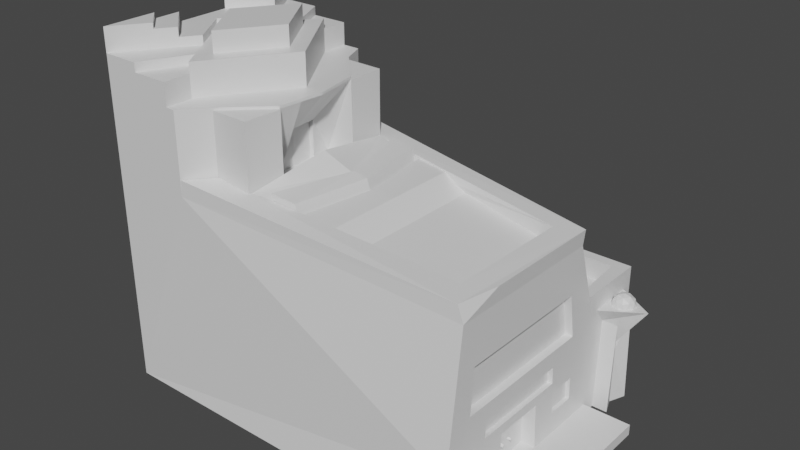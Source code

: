 # Source: building_factory_2.blend  (saved by Blender 2.81.16; exported with 4.5.12 LTS)
import bpy
from mathutils import Matrix  # noqa: F401  (used for matrix-valued properties, if any)

bpy.ops.wm.read_factory_settings(use_empty=True)
scene = bpy.context.scene
scene.name = 'Scene'

# ---- collections
col_collection = bpy.data.collections.new('Collection'); scene.collection.children.link(col_collection)

# ---- materials (node trees are filled in below, after node groups)
mat_material = bpy.data.materials.new('Material')
mat_material.alpha_threshold = 0.0
mat_material.use_transparent_shadow = False
mat_material.line_color = (0.0, 0.0, 0.0, 1.0)
mat_material_001 = bpy.data.materials.new('Material.001')
mat_material_001.alpha_threshold = 0.0
mat_material_001.use_transparent_shadow = False
mat_material_001.line_color = (0.0, 0.0, 0.0, 1.0)

# ---- material node trees
mat_material.use_nodes = True; mat_material.node_tree.nodes.clear()
_N = mat_material.node_tree.nodes; _L = mat_material.node_tree.links
n0 = _N.new('ShaderNodeOutputMaterial'); n0.name = 'Material Output'; n0.location = (300, 300)
n1 = _N.new('ShaderNodeBsdfPrincipled'); n1.name = 'Principled BSDF'; n1.location = (10, 300)
n1.distribution = 'GGX'
n1.subsurface_method = 'BURLEY'
n1.inputs[2].default_value = 0.4
n1.inputs[3].default_value = 1.45
n1.inputs[27].default_value = (0.0, 0.0, 0.0, 1.0)
n1.inputs[28].default_value = 1.0
_L.new(n1.outputs[0], n0.inputs[0])
n0.is_active_output = True
mat_material_001.use_nodes = True; mat_material_001.node_tree.nodes.clear()
_N = mat_material_001.node_tree.nodes; _L = mat_material_001.node_tree.links
n0 = _N.new('ShaderNodeOutputMaterial'); n0.name = 'Material Output'; n0.location = (300, 300)
n1 = _N.new('ShaderNodeBsdfPrincipled'); n1.name = 'Principled BSDF'; n1.location = (10, 300)
n1.distribution = 'GGX'
n1.subsurface_method = 'BURLEY'
n1.inputs[2].default_value = 0.4
n1.inputs[3].default_value = 1.45
n1.inputs[27].default_value = (0.0, 0.0, 0.0, 1.0)
n1.inputs[28].default_value = 1.0
_L.new(n1.outputs[0], n0.inputs[0])
n0.is_active_output = True

# ---- world
world_world = bpy.data.worlds.new('World'); scene.world = world_world
world_world.use_nodes = True; world_world.node_tree.nodes.clear()
_N = world_world.node_tree.nodes; _L = world_world.node_tree.links
n0 = _N.new('ShaderNodeOutputWorld'); n0.name = 'World Output'; n0.location = (300, 300)
n1 = _N.new('ShaderNodeBackground'); n1.name = 'Background'; n1.location = (10, 300)
n1.inputs[0].default_value = (0.05088, 0.05088, 0.05088, 1.0)
_L.new(n1.outputs[0], n0.inputs[0])
n0.is_active_output = True
world_world.color = (0.05088, 0.05088, 0.05088)
world_world.use_sun_shadow = False
world_world.sun_shadow_jitter_overblur = 0.0

# ---- meshes
me_cube = bpy.data.meshes.new('Cube')
me_cube.from_pydata([(1.0, 0.756, 0.7357), (1.0, 1.0, -1.0), (1.0, -0.7763, 0.756), (1.0, -1.0, -1.0), (-1.0, 1.0, 1.0), (-1.0, 1.0, -1.0), (-1.0, -1.0, 1.0), (-1.0, -1.0, -1.0), (-0.4957, 1.0, 1.0), (-0.5472, -1.0, 1.0), (-0.4354, -0.7753, 1.0), (-0.3879, -0.4241, 1.0), (-0.3727, 0.003408, 1.0), (-0.4057, 0.4211, 1.0), (-0.4403, 0.7748, 1.0), (-0.5472, -1.0, 1.706), (-1.0, -1.0, 1.706), (-1.0, 1.0, 1.706), (-0.4957, 1.0, 1.706), (-0.4354, -0.7753, 1.706), (-0.2186, -0.4241, 1.706), (-0.1915, 0.003408, 1.706), (-0.2363, 0.4211, 1.706), (-0.4403, 0.7748, 1.706), (1.0, 1.0, 0.0), (-1.0, 1.0, 0.0), (1.0, 1.61, -1.0), (-1.0, 1.61, -1.0), (1.0, 1.61, 0.0), (-1.0, 1.61, 0.0), (1.0, 0.0, -1.0), (1.0, -0.01017, 0.7458), (1.0, 0.5, -1.0), (1.0, -0.5, -1.0), (1.0, 0.3729, 0.7407), (1.0, -0.3932, 0.7509), (1.0, 0.4928, -0.901), (1.0, -0.0005674, -0.9026), (1.0, -0.4942, -0.9042), (1.0, 1.0, -0.8997), (1.0, -0.9881, -0.9067), (1.265, 1.0, -0.8997), (1.265, 1.0, -1.0), (1.265, -0.9881, -0.9067), (1.265, -1.0, -1.0), (1.265, 0.5, -1.0), (1.265, -0.5, -1.0), (1.265, 0.0, -1.0), (1.265, 0.4928, -0.901), (1.265, -0.0005674, -0.9026), (1.265, -0.4942, -0.9042), (1.0, 0.2461, -0.9018), (1.0, -0.2474, -0.9034), (1.0, -0.003053, -0.4758), (1.0, 0.2267, -0.4757), (1.0, -0.245, -0.4758), (0.9234, -0.2474, -0.9034), (0.9234, -0.0005674, -0.9026), (0.9234, 0.2461, -0.9018), (0.9234, -0.003053, -0.4758), (0.9234, 0.2267, -0.4757), (0.9234, -0.245, -0.4758), (0.9234, -0.05019, -0.741), (0.9234, -0.0365, -0.7615), (0.9234, -0.05941, -0.7802), (0.9234, -0.07122, -0.7579), (0.9234, 0.03645, -0.7517), (0.9234, 0.04599, -0.7367), (0.9234, 0.06137, -0.7515), (0.9234, 0.05378, -0.7758), (0.9424, -0.05019, -0.741), (0.9424, -0.0365, -0.7615), (0.9424, -0.05941, -0.7802), (0.9424, -0.07122, -0.7579), (0.9424, 0.03645, -0.7517), (0.9424, 0.04599, -0.7367), (0.9424, 0.06137, -0.7515), (0.9424, 0.05378, -0.7758), (1.0, 0.4324, -0.07408), (1.0, -0.8822, -0.07533), (1.0, -0.00539, -0.0745), (1.0, -0.4436, -0.07491), (1.0, 1.0, -0.07354), (1.0, 0.4024, 0.3374), (1.0, 0.8885, 0.3363), (1.0, -0.007794, 0.3384), (1.0, -0.4183, 0.3394), (1.0, -0.8293, 0.3403), (1.0, 0.7162, -0.07381), (1.0, -0.6238, 0.3399), (1.0, -0.6629, -0.07512), (1.0, 0.6454, 0.3369), (0.9581, -0.00539, -0.0745), (0.9581, 0.4324, -0.07408), (0.9581, -0.6629, -0.07512), (0.9581, -0.4436, -0.07491), (0.9581, 0.4024, 0.3374), (0.9581, -0.007794, 0.3384), (0.9581, -0.4183, 0.3394), (0.9581, -0.6238, 0.3399), (0.9581, 0.7162, -0.07381), (0.9581, 0.6454, 0.3369), (1.0, 1.0, -0.4866), (1.0, 1.0, -0.6931), (1.0, 0.4777, -0.6942), (1.0, 0.4626, -0.4875), (1.0, -0.4815, -0.6969), (1.0, -0.4689, -0.4896), (1.0, -0.9352, -0.491), (1.0, -0.9616, -0.6988), (1.0, -0.702, -0.4903), (1.0, -0.7216, -0.6978), (1.0, 0.7388, -0.6937), (1.0, 0.7313, -0.4871), (0.9786, 0.4777, -0.6942), (0.9786, 0.4626, -0.4875), (0.9786, 0.7313, -0.4871), (0.9786, -0.4815, -0.6969), (0.9786, -0.4689, -0.4896), (0.9786, -0.7216, -0.6978), (0.9786, -0.702, -0.4903), (0.9786, 0.7388, -0.6937), (1.0, -0.4626, -0.3861), (1.0, -0.4531, -0.2305), (1.0, -0.003566, -0.3876), (1.0, -0.004478, -0.2311), (1.0, 0.4554, -0.3892), (1.0, 0.4439, -0.2316), (0.9737, -0.4626, -0.3861), (0.9737, -0.4531, -0.2305), (0.9737, -0.003566, -0.3876), (0.9737, -0.004478, -0.2311), (0.9737, 0.4554, -0.3892), (0.9737, 0.4439, -0.2316), (0.9234, 0.04743, -0.5376), (0.9234, 0.04471, -0.6511), (0.9234, 0.1847, -0.6501), (0.9234, 0.1861, -0.5382), (0.9234, -0.1927, -0.5338), (0.9234, -0.03916, -0.5331), (0.9234, -0.03645, -0.6325), (0.9234, -0.1752, -0.6374), (0.9094, 0.04743, -0.5376), (0.9094, 0.04471, -0.6511), (0.9094, 0.1847, -0.6501), (0.9094, 0.1861, -0.5382), (0.9094, -0.1927, -0.5338), (0.9094, -0.03916, -0.5331), (0.9094, -0.03645, -0.6325), (0.9094, -0.1752, -0.6374), (-0.3832, 0.2123, 1.0), (-0.3744, -0.2103, 1.0), (-0.2139, 0.2123, 1.706), (-0.205, -0.2103, 1.706), (-0.3832, 0.2123, 1.353), (-0.3727, 0.003408, 1.353), (-0.3744, -0.2103, 1.353), (-0.3994, -0.2119, 1.0), (-0.3978, 0.001892, 1.0), (-0.3978, 0.001892, 1.353), (-0.4083, 0.2107, 1.0), (-0.4083, 0.2107, 1.353), (-0.3994, -0.2119, 1.353), (0.8773, -0.5578, 0.7722), (0.8814, 0.5986, 0.759), (1.009, -0.3932, 0.8969), (0.9684, -0.7763, 0.9019), (-0.4867, 1.0, 1.146), (1.009, 0.756, 0.8816), (-0.5426, -1.0, 1.146), (-0.4264, -0.7753, 1.146), (-0.4313, 0.7748, 1.146), (1.009, 0.3729, 0.8867), (1.009, -0.01015, 0.8918), (0.8863, -0.5578, 0.9182), (0.8904, 0.5986, 0.9049), (0.9477, 1.0, 0.0), (-0.9543, 1.0, 0.0), (0.9227, 1.51, 0.0), (-0.9225, 1.487, 0.0), (-0.9543, 1.0, 0.1859), (-1.0, 1.0, 0.1859), (1.0, 1.61, 0.1859), (-1.0, 1.61, 0.1859), (1.0, 0.9547, 0.1859), (0.9477, 0.9547, 0.1859), (0.9227, 1.51, 0.1859), (-0.9225, 1.487, 0.1859), (0.3583, 0.6867, 0.8795), (0.3587, -0.6665, 0.8861), (0.8793, 0.02039, 0.7656), (0.3585, 0.01008, 0.8828), (-0.2713, -0.7481, 0.9715), (-0.1072, -0.7209, 0.9431), (-0.1099, 0.7307, 0.9397), (-0.2751, 0.7528, 0.9699), (-0.2244, 0.005075, 0.9707), (0.01707, 0.006742, 0.9414), (-0.2175, -0.7477, 1.115), (-0.1264, -0.7205, 1.086), (-0.1278, 0.7311, 1.083), (-0.2196, 0.7532, 1.113), (-0.1914, 0.005481, 1.234), (-0.01594, 0.007148, 1.122), (-0.2235, -0.7847, 1.0), (-0.2072, -0.4335, 1.0), (-0.225, 0.4117, 1.0), (-0.2284, 0.7653, 1.0), (-0.2235, -0.7847, 1.706), (-0.2072, -0.4335, 1.706), (-0.225, 0.4117, 1.706), (-0.2284, 0.7653, 1.706), (0.05535, 0.7087, 0.9096), (0.05687, -0.6937, 0.9146), (0.1189, 0.008409, 0.9121), (0.05631, -0.6931, 1.045), (0.2311, -0.6659, 1.016), (0.2309, 0.01066, 1.013), (0.2307, 0.6873, 1.01), (0.1184, 0.008994, 1.042), (0.05479, 0.7093, 1.04), (0.01371, 0.7094, 1.114), (-0.1236, 0.7315, 1.145), (0.003284, 0.007478, 1.146), (-0.121, -0.7202, 1.148), (0.01523, -0.693, 1.119), (0.07728, 0.009145, 1.117), (-0.5472, -1.0, 1.729), (-1.0, -1.0, 1.729), (-1.0, 1.0, 1.729), (-0.4957, 1.0, 1.729), (-0.4354, -0.7753, 1.729), (-0.2186, -0.4241, 1.729), (-0.205, -0.2103, 1.729), (-0.1915, 0.003408, 1.729), (-0.2139, 0.2123, 1.729), (-0.2363, 0.4211, 1.729), (-0.4403, 0.7748, 1.729), (-1.0, 1.0, 0.5), (1.0, 0.8368, 0.492), (-0.003285, 1.0, 0.0), (-0.4788, 1.0, 0.0), (-0.4661, 0.9564, 0.4979), (0.0, 0.9184, 0.496), (0.4722, 1.0, 0.0), (0.467, 0.8803, 0.4941), (-0.4724, 0.9782, 0.2489), (0.4696, 0.9402, 0.2471), (-0.001642, 0.9592, 0.248), (-1.0, 1.0, 0.25), (-0.7331, 0.9782, 0.4989), (0.2448, 0.9634, 0.2155), (-0.7362, 1.03, 0.2495), (0.2335, 0.8994, 0.4951), (-0.2331, 0.9374, 0.4969), (-0.237, 0.9687, 0.2485), (0.1168, 0.9089, 0.4955), (-0.8665, 0.9891, 0.4995), (-0.5996, 0.9673, 0.4984), (-0.8681, 0.9946, 0.2497), (-0.3547, 0.9735, 0.2487), (-0.6043, 0.9837, 0.2492), (0.2436, 0.9611, 0.2779), (-0.1165, 0.9279, 0.4965), (-0.1193, 0.964, 0.2482), (-0.3496, 0.9469, 0.4974), (0.3518, 0.9449, 0.2473), (0.3503, 0.8898, 0.4946), (-0.235, 0.9531, 0.3727), (-0.3522, 0.9602, 0.373), (-0.7346, 0.9837, 0.3742), (-0.0008212, 0.9388, 0.4668), (0.351, 0.9174, 0.4657), (-0.1179, 0.9459, 0.3723), (0.2337, 0.9245, 0.4661), (-1.0, 1.0, 0.375), (-0.8673, 0.9918, 0.3746), (-0.4693, 0.9673, 0.3734), (-0.602, 0.9755, 0.3738), (0.4683, 0.9102, 0.3706), (0.1165, 0.9317, 0.4664), (0.3514, 0.9311, 0.3091), (-0.7354, 1.027, 0.3118), (0.469, 0.9252, 0.3088), (-0.001232, 0.949, 0.31), (-0.1186, 0.9549, 0.3103), (0.1551, 0.9053, 0.2133), (0.1539, 0.9031, 0.2757), (-1.0, 1.0, 0.3125), (-0.236, 0.9609, 0.3106), (-0.3535, 0.9668, 0.3109), (-0.6031, 0.9796, 0.3115), (-0.8677, 0.9932, 0.3122), (-0.4709, 0.9728, 0.3112), (-0.867, 1.156, 0.252), (-0.7351, 1.191, 0.2517), (-0.7343, 1.189, 0.3141), (-0.8666, 1.155, 0.3144), (0.1249, 0.9909, 0.2792), (0.1251, 0.9939, 0.2168), (0.1783, 1.125, 0.2814), (0.1785, 1.128, 0.2191), (0.1386, 0.985, 0.2779), (0.1396, 0.9875, 0.2156), (0.2215, 1.067, 0.2801), (0.2225, 1.069, 0.2178), (0.1502, 0.9722, 0.2766), (0.1518, 0.9736, 0.2142), (0.2463, 0.9743, 0.2788), (0.2479, 0.9757, 0.2164), (0.3575, 1.0, 0.0), (0.3542, 0.8028, -0.03818), (-0.006541, 0.8028, -0.03818), (-0.004899, 0.762, 0.2098), (-0.004488, 0.7518, 0.2718), (0.1129, 0.7572, 0.2096), (0.2307, 0.7525, 0.2094), (0.2306, 0.7399, 0.2712), (0.3485, 0.7477, 0.2091), (0.3482, 0.7339, 0.2709), (0.3478, 0.7202, 0.4275), (0.1131, 0.7458, 0.2715), (0.1132, 0.7344, 0.4282), (-0.004077, 0.7416, 0.4286), (0.2305, 0.7273, 0.4279), (0.1776, 0.8246, 0.2746), (0.1781, 0.8275, 0.2122), (0.2425, 0.9437, 0.2768), (0.243, 0.9466, 0.2144), (0.2025, 0.7906, 0.2739), (0.2025, 0.7936, 0.2115), (0.2457, 0.935, 0.2761), (0.2457, 0.938, 0.2137), (0.2427, 0.759, 0.2726), (0.2423, 0.7619, 0.2103), (0.2663, 0.9156, 0.2749), (0.2659, 0.9186, 0.2125), (0.3541, 0.7116, 0.2684), (0.3537, 0.7145, 0.206), (0.3777, 0.8682, 0.2706), (0.3773, 0.8711, 0.2083), (0.4012, 0.7166, 0.2062), (0.4008, 0.7196, 0.1439), (0.4248, 0.8732, 0.2085), (0.4244, 0.8762, 0.1461), (0.3509, 0.8999, 0.3031), (0.3505, 0.8855, 0.4595), (0.3513, 0.9144, 0.2414), (0.3511, 0.7729, 0.09575), (0.3528, 0.9182, 0.1624), (0.3804, 0.9129, 0.242), (0.3776, 0.7462, 0.2098), (0.38, 0.8984, 0.3037), (0.3773, 0.7324, 0.2716), (0.3796, 0.884, 0.3654), (0.3769, 0.7187, 0.3334), (0.3802, 0.7715, 0.09639), (0.3819, 0.9167, 0.1631), (-0.866, 0.8379, 0.4706), (-0.7325, 0.827, 0.4701), (-0.8668, 0.8406, 0.3457), (-0.7341, 0.8325, 0.3453), (-0.8672, 0.842, 0.2833), (-0.7349, 0.8759, 0.283), (-0.8417, 0.8391, 0.3457), (-0.7513, 0.8335, 0.3454), (-0.8386, 0.8357, 0.4705), (-0.7523, 0.8286, 0.4702), (-0.8433, 0.8481, 0.2832), (-0.7534, 0.8711, 0.283), (-0.8415, 0.7728, 0.3325), (-0.7511, 0.7672, 0.3322), (-0.8384, 0.7694, 0.4573), (-0.752, 0.7623, 0.457), (-0.8431, 0.7818, 0.2701), (-0.7532, 0.8049, 0.2698), (-0.937, 1.0, 1.0), (-0.8739, 1.0, 1.0), (-0.7479, 1.0, 1.0), (-0.6218, 1.0, 1.0), (-0.5588, 1.0, 1.0), (-0.937, 1.0, 1.706), (-0.8739, 1.0, 1.706), (-0.7479, 1.0, 1.706), (-0.6218, 1.0, 1.706), (-0.5588, 1.0, 1.706), (-0.937, 0.9586, 1.0), (-0.8739, 0.9586, 1.0), (-0.7479, 0.9586, 1.0), (-0.6218, 0.9586, 1.0), (-0.5588, 0.9586, 1.0), (-0.937, 0.9586, 1.706), (-0.8739, 0.9586, 1.706), (-0.7479, 0.9586, 1.706), (-0.6218, 0.9586, 1.706), (-0.5588, 0.9586, 1.706), (-0.6218, 0.9586, 1.529), (-0.6218, 0.9586, 1.353), (-0.6218, 0.9586, 1.176), (-0.937, 0.9586, 1.176), (-0.937, 0.9586, 1.353), (-0.937, 0.9586, 1.529), (-0.7479, 0.9586, 1.176), (-0.7479, 0.9586, 1.353), (-0.7479, 0.9586, 1.529), (-0.5588, 0.9586, 1.529), (-0.5588, 0.9586, 1.353), (-0.5588, 0.9586, 1.176), (-0.8739, 0.9586, 1.176), (-0.8739, 0.9586, 1.353), (-0.8739, 0.9586, 1.529), (-0.1979, -0.1828, 1.205), (-0.2045, -0.3711, 1.175), (-0.5946, -1.0, 1.729), (-0.5917, 1.0, 1.729), (-1.0, 0.0, 1.729), (-0.5952, -0.4991, 2.214), (-0.3937, 0.002556, 2.214), (-0.5937, 0.5009, 2.214), (-0.5958, 0.001704, 2.214), (-0.7979, 0.0008521, 2.214), (-0.5949, -0.7496, 1.729), (-0.5927, 0.7504, 1.729), (-0.8989, 0.000426, 1.729), (-0.2926, 0.002982, 1.729), (-0.7979, 0.0008521, 2.027), (-0.8989, 0.000426, 2.027), (-0.5937, 0.5009, 2.027), (-0.3937, 0.002556, 2.027), (-0.5952, -0.4991, 2.027), (-0.5949, -0.7496, 2.027), (-0.5927, 0.7504, 2.027), (-0.2926, 0.002982, 2.027), (-0.7458, 0.3754, 1.729), (-0.7469, -0.3746, 1.729), (-0.8729, 0.6877, 1.729), (-0.8735, -0.6873, 1.729), (-1.0, 0.5, 1.729), (-1.0, -0.5, 1.729), (-0.8094, 0.5316, 1.729), (-1.0, 0.25, 1.729), (-0.8102, -0.5309, 1.729), (-1.0, -0.25, 1.729), (-0.6693, 0.5629, 1.729), (-0.7959, 1.0, 1.729), (-0.7973, -1.0, 1.729), (-0.6709, -0.5621, 1.729), (-1.0, 0.5, 1.779), (-1.0, 1.0, 1.779), (-0.8735, -0.6873, 1.779), (-1.0, -1.0, 1.779), (-0.8729, 0.6877, 1.779), (-1.0, -0.5, 1.779), (-0.8102, -0.5309, 1.811), (-0.8735, -0.6873, 1.811), (-1.0, 0.25, 1.811), (-1.0, 0.5, 1.811), (-1.0, -0.5, 1.811), (-0.8729, 0.6877, 1.811), (-0.8094, 0.5316, 1.811), (-1.0, -0.25, 1.811), (-1.0, 0.5, 1.861), (-1.0, 1.0, 1.861), (-0.8735, -0.6873, 1.861), (-1.0, -1.0, 1.861), (-0.8729, 0.6877, 1.861), (-1.0, -0.5, 1.861), (-1.0, -0.25, 1.812), (-1.0, 0.0, 1.812), (-0.8989, 0.000426, 1.812), (-0.7458, 0.3754, 1.812), (-0.7469, -0.3746, 1.812), (-0.8094, 0.5316, 1.812), (-1.0, 0.25, 1.812), (-0.8102, -0.5309, 1.812), (-0.8102, -0.5309, 1.894), (-0.8735, -0.6873, 1.894), (-1.0, 0.25, 1.894), (-1.0, 0.5, 1.894), (-1.0, -0.5, 1.894), (-0.8729, 0.6877, 1.894), (-0.8094, 0.5316, 1.894), (-1.0, -0.25, 1.894), (-1.0, 0.5, 1.944), (-1.0, 1.0, 1.944), (-0.8735, -0.6873, 1.944), (-1.0, -1.0, 1.944), (-0.8729, 0.6877, 1.944), (-1.0, -0.5, 1.944), (-0.7973, -1.0, 1.811), (-1.0, -1.0, 1.811), (-0.6693, 0.5629, 1.811), (-0.7458, 0.3754, 1.811), (-0.8735, -0.6873, 1.811), (-0.8094, 0.5316, 1.811), (-1.0, 1.0, 1.811), (-0.8729, 0.6877, 1.811), (-0.8102, -0.5309, 1.811), (-0.7469, -0.3746, 1.811), (-0.7959, 1.0, 1.811), (-0.6709, -0.5621, 1.811), (-1.0, -0.25, 1.894), (-1.0, 0.0, 1.894), (-0.8989, 0.000426, 1.894), (-0.7458, 0.3754, 1.894), (-0.7469, -0.3746, 1.894), (-0.8094, 0.5316, 1.894), (-1.0, 0.25, 1.894), (-0.8102, -0.5309, 1.894), (-0.8102, -0.5309, 1.976), (-0.8735, -0.6873, 1.976), (-1.0, 0.25, 1.976), (-1.0, 0.5, 1.976), (-1.0, -0.5, 1.976), (-0.8729, 0.6877, 1.976), (-0.8094, 0.5316, 1.976), (-1.0, -0.25, 1.976), (-1.0, 0.5, 2.026), (-1.0, 1.0, 2.026), (-0.8735, -0.6873, 2.026), (-1.0, -1.0, 2.026), (-0.8729, 0.6877, 2.026), (-1.0, -0.5, 2.026), (-0.7959, 1.0, 1.933), (-0.5917, 1.0, 1.933), (-0.5927, 0.7504, 1.933), (-0.5949, -0.7496, 1.933), (-0.5946, -1.0, 1.933), (-0.6709, -0.5621, 1.933), (-0.6693, 0.5629, 1.933), (-0.7973, -1.0, 1.933), (-0.7973, -1.0, 2.015), (-1.0, -1.0, 2.015), (-0.6693, 0.5629, 2.015), (-0.7458, 0.3754, 2.015), (-0.8735, -0.6873, 2.015), (-0.8094, 0.5316, 2.015), (-1.0, 1.0, 2.015), (-0.8729, 0.6877, 2.015), (-0.8102, -0.5309, 2.015), (-0.7469, -0.3746, 2.015), (-0.7959, 1.0, 2.015), (-0.6709, -0.5621, 2.015), (-1.0, -0.25, 2.097), (-1.0, 0.0, 2.097), (-0.8989, 0.000426, 2.097), (-0.7458, 0.3754, 2.097), (-0.7469, -0.3746, 2.097), (-0.8094, 0.5316, 2.097), (-1.0, 0.25, 2.097), (-0.8102, -0.5309, 2.097), (-0.8102, -0.5309, 2.18), (-0.8735, -0.6873, 2.18), (-1.0, 0.25, 2.18), (-1.0, 0.5, 2.18), (-1.0, -0.5, 2.18), (-0.8729, 0.6877, 2.18), (-0.8094, 0.5316, 2.18), (-1.0, -0.25, 2.18), (-1.0, 0.5, 2.23), (-1.0, 1.0, 2.23), (-0.8735, -0.6873, 2.23), (-1.0, -1.0, 2.23), (-0.8729, 0.6877, 2.23), (-1.0, -0.5, 2.23), (-1.0, 1.61, -0.25), (-1.0, 1.61, -0.5), (-1.0, 1.61, -0.75), (1.0, 1.61, -0.25), (1.0, 1.61, -0.5), (1.0, 1.61, -0.75), (0.75, 1.61, -0.5), (0.5, 1.61, -0.5), (0.25, 1.61, -0.5), (1.0, 1.305, -1.0), (-0.25, 1.61, -0.5), (-0.5, 1.61, -0.5), (-0.75, 1.61, -0.5), (0.75, 1.61, 0.1859), (0.5, 1.61, 0.1859), (0.25, 1.61, 0.1859), (0.0, 1.61, 0.1859), (-0.25, 1.61, 0.1859), (-0.5, 1.61, 0.1859), (-0.75, 1.61, 0.1859), (0.75, 1.61, -0.75), (0.5, 1.61, -0.75), (0.25, 1.61, -0.75), (0.0, 1.61, -0.75), (-0.25, 1.61, -0.75), (-0.5, 1.61, -0.75), (-0.75, 1.61, -0.75), (-0.75, 1.61, -0.25), (-0.5, 1.61, -0.25), (-0.25, 1.61, -0.25), (1.208, 1.305, 0.0), (0.25, 1.61, -0.25), (0.5, 1.61, -0.25), (0.75, 1.61, -0.25), (0.75, 1.61, -1.0), (0.5, 1.61, -1.0), (0.25, 1.61, -1.0), (0.0, 1.61, -1.0), (-0.25, 1.61, -1.0), (-0.5, 1.61, -1.0), (-0.75, 1.61, -1.0), (0.75, 1.61, 0.0), (0.5, 1.61, 0.0), (0.25, 1.61, 0.0), (0.0, 1.61, 0.0), (-0.25, 1.61, 0.0), (-0.5, 1.61, 0.0), (-0.75, 1.61, 0.0), (0.75, 1.546, -0.5), (0.5, 1.546, -0.5), (0.25, 1.546, -0.5), (0.0, 1.546, -0.5), (-0.25, 1.546, -0.5), (-0.5, 1.546, -0.5), (-0.75, 1.546, -0.5), (0.75, 1.546, -0.75), (0.5, 1.546, -0.75), (0.25, 1.546, -0.75), (0.0, 1.546, -0.75), (-0.25, 1.546, -0.75), (-0.5, 1.546, -0.75), (-0.75, 1.546, -0.75), (-0.75, 1.546, -0.25), (-0.5, 1.546, -0.25), (-0.25, 1.546, -0.25), (0.0, 1.546, -0.25), (0.25, 1.546, -0.25), (0.5, 1.546, -0.25), (0.75, 1.546, -0.25), (0.75, 1.546, 0.0), (0.5, 1.546, 0.0), (0.25, 1.546, 0.0), (0.0, 1.546, 0.0), (-0.25, 1.546, 0.0), (-0.5, 1.546, 0.0), (-0.75, 1.546, 0.0), (1.0, 1.076, 0.0), (1.0, 1.519, 0.0), (1.0, 1.305, -0.5), (1.0, 1.412, -0.1558), (1.0, 1.152, -1.0), (1.0, 1.191, -0.1464), (1.0, 1.457, -1.0), (1.085, 1.457, -1.0), (1.049, 1.305, -1.0), (1.042, 1.305, -0.5), (1.085, 1.191, -0.1464), (1.085, 1.412, -0.1558), (1.085, 1.152, -1.0), (1.091, 1.214, 0.04799), (1.027, 1.249, 0.04799), (1.027, 1.362, 0.04799), (1.091, 1.397, 0.04799), (1.13, 1.305, 0.04799), (1.073, 1.305, 0.1073), (1.134, 1.272, 0.0), (1.134, 1.339, 0.0), (1.073, 1.198, 0.0), (1.11, 1.219, 0.0), (1.012, 1.272, 0.0), (1.035, 1.219, 0.0), (1.035, 1.392, 0.0), (1.012, 1.339, 0.0), (1.11, 1.392, 0.0), (1.073, 1.413, 0.0), (1.117, 1.252, 0.05642), (1.056, 1.219, 0.05642), (1.019, 1.305, 0.05642), (1.056, 1.392, 0.05642), (1.117, 1.359, 0.05642), (1.083, 1.252, 0.09128), (1.106, 1.305, 0.09128), (1.046, 1.272, 0.09128), (1.046, 1.339, 0.09128), (1.083, 1.359, 0.09128), (-1.0, 1.152, -1.0), (-1.0, 1.305, -1.0), (-1.0, 1.457, -1.0), (-1.0, 1.457, 0.0), (-1.0, 1.305, 0.0), (-1.0, 1.152, 0.0), (-1.0, 1.457, -0.25), (-1.0, 1.457, -0.5), (-1.0, 1.457, -0.75), (-1.0, 1.152, -0.75), (-1.0, 1.152, -0.5), (-1.0, 1.152, -0.25), (-1.0, 1.0, -0.25), (-1.0, 1.0, -0.5), (-1.0, 1.0, -0.75), (-1.0, 1.305, -0.75), (-0.9732, 1.457, 0.0), (-0.9732, 1.305, 0.0), (-0.9732, 1.152, 0.0), (-0.9732, 1.152, -0.25), (-0.9732, 1.457, -0.25), (-0.9732, 1.457, -0.5), (-0.9732, 1.457, -0.75), (-0.9732, 1.152, -0.75), (-0.9732, 1.152, -0.5), (-0.9732, 1.305, -0.25), (-0.9732, 1.305, -0.5), (-0.9732, 1.305, -0.75)], [], [(2, 35, 165, 166), (3, 40, 109, 108, 79, 87, 2, 9, 6, 7), (7, 6, 4, 238, 275, 288, 249, 25, 692, 693, 694, 5), (5, 1, 32, 30, 33, 3, 7), (30, 32, 45, 47), (1, 5, 680, 681, 682, 27, 605, 604, 602, 601, 600, 599, 26, 647, 574, 645), (21, 152, 235, 234), (156, 151, 157, 162), (9, 10, 19, 15), (11, 20, 209, 205), (23, 22, 210, 211), (8, 380, 385, 18), (14, 8, 18, 23), (4, 6, 16, 17), (11, 151, 156, 153, 20), (6, 9, 15, 16), (27, 567, 591, 605), (24, 176, 244, 247, 283, 279, 245, 239, 84), (24, 82, 102, 103, 39, 1, 645, 646, 641), (24, 641, 595, 642, 28, 182, 184), (5, 694, 689, 680), (42, 41, 48, 45), (32, 1, 42, 45), (36, 51, 37, 49, 48), (40, 3, 44, 43), (38, 52, 55, 53, 124, 122, 107, 106), (37, 51, 58, 57), (36, 39, 103, 112, 104), (40, 38, 106, 111, 109), (47, 49, 50, 46), (45, 48, 49, 47), (46, 50, 43, 44), (38, 40, 43, 50), (33, 30, 47, 46), (3, 33, 46, 44), (1, 39, 41, 42), (39, 36, 48, 41), (37, 52, 38, 50, 49), (53, 54, 51, 36, 104, 105, 126, 124), (51, 54, 60, 58), (57, 58, 68, 69, 66), (59, 61, 138, 139, 140), (52, 37, 57, 56), (55, 52, 56, 61), (54, 53, 59, 60), (53, 55, 61, 59), (72, 71, 70, 73), (57, 63, 64, 65, 56), (62, 65, 73, 70), (68, 67, 75, 76), (67, 68, 58, 60, 137, 136, 135, 59, 57, 66), (74, 77, 76, 75), (64, 63, 71, 72), (69, 68, 76, 77), (67, 66, 74, 75), (65, 64, 72, 73), (63, 62, 70, 71), (66, 69, 77, 74), (93, 100, 101, 96), (90, 81, 95, 94), (80, 78, 93, 92), (79, 90, 89, 87), (88, 91, 101, 100), (85, 83, 34, 31), (87, 89, 86, 35, 2), (86, 85, 31, 35), (83, 91, 84, 239, 0, 34), (85, 86, 98, 97), (91, 88, 82, 24, 84), (92, 93, 96, 97), (95, 92, 97, 98), (99, 94, 95, 98), (83, 85, 97, 96), (91, 83, 96, 101), (78, 88, 100, 93), (81, 80, 92, 95), (86, 89, 99, 98), (89, 90, 94, 99), (114, 121, 116, 115), (112, 113, 116, 121), (105, 113, 102, 82, 88, 78, 127, 126), (109, 111, 110, 108), (108, 110, 107, 122, 123, 81, 90, 79), (107, 110, 120, 118), (113, 112, 103, 102), (120, 119, 117, 118), (104, 112, 121, 114), (113, 105, 115, 116), (111, 106, 117, 119), (106, 107, 118, 117), (110, 111, 119, 120), (105, 104, 114, 115), (130, 132, 133, 131), (127, 125, 131, 133), (125, 127, 78, 80), (125, 123, 129, 131), (123, 125, 80, 81), (128, 130, 131, 129), (126, 127, 133, 132), (123, 122, 128, 129), (122, 124, 130, 128), (124, 126, 132, 130), (142, 143, 144, 145), (59, 135, 134, 137, 60), (138, 141, 149, 146), (134, 135, 143, 142), (141, 138, 61, 56, 65, 62, 63, 57, 59, 140), (148, 147, 146, 149), (140, 139, 147, 148), (137, 134, 142, 145), (135, 136, 144, 143), (141, 140, 148, 149), (139, 138, 146, 147), (136, 137, 145, 144), (158, 160, 161, 159), (152, 154, 150, 13, 22), (153, 156, 155, 21), (155, 154, 152, 21), (155, 156, 162, 159), (159, 162, 157, 158), (150, 154, 161, 160), (12, 150, 160, 158), (154, 155, 159, 161), (151, 12, 158, 157), (168, 167, 171, 175, 174, 170, 169, 166, 165, 173, 172), (10, 192, 196, 12, 151, 11), (164, 190, 163, 174, 175), (10, 9, 169, 170), (14, 195, 194, 212, 188, 164, 175, 171), (35, 31, 173, 165), (8, 14, 171, 167), (31, 34, 172, 173), (9, 2, 166, 169), (163, 189, 213, 193, 192, 10, 170, 174), (34, 0, 168, 172), (0, 8, 167, 168), (181, 180, 187, 186, 185, 184, 182, 578, 579, 580, 581, 582, 583, 584, 183), (176, 178, 179, 177, 241, 240, 310, 244), (177, 179, 187, 180), (178, 176, 185, 186), (29, 683, 684, 685, 25, 181, 183), (176, 24, 184, 185), (28, 606, 578, 182), (25, 177, 180, 181), (179, 178, 186, 187), (188, 191, 190, 164), (190, 191, 189, 163), (12, 196, 195, 14, 13, 150), (201, 202, 203, 200), (197, 194, 200, 203), (197, 193, 224, 223), (193, 197, 203, 199), (213, 214, 226, 225), (202, 411, 412, 198, 199, 203), (196, 192, 198, 412, 411, 202), (195, 196, 202, 201), (194, 195, 201, 200), (192, 193, 199, 198), (206, 207, 211, 210), (204, 205, 209, 208), (10, 11, 205, 204), (20, 19, 208, 209), (14, 23, 211, 207), (19, 10, 204, 208), (22, 13, 206, 210), (13, 14, 207, 206), (188, 212, 220, 218), (213, 189, 216, 215), (219, 215, 216, 217), (220, 219, 217, 218), (214, 213, 215, 219), (189, 191, 217, 216), (191, 188, 218, 217), (212, 214, 219, 220), (222, 223, 226, 221), (223, 224, 225, 226), (194, 197, 223, 222), (193, 213, 225, 224), (212, 194, 222, 221), (214, 212, 221, 226), (227, 231, 232, 233, 234, 424, 421, 413), (152, 22, 236, 235), (15, 19, 231, 227), (16, 15, 227, 413, 445, 228), (20, 153, 233, 232), (22, 23, 237, 236), (19, 20, 232, 231), (17, 16, 228, 438, 442, 415, 440, 437, 229), (23, 18, 230, 237), (153, 21, 234, 233), (18, 385, 384, 383, 382, 381, 17, 229, 444, 414, 230), (297, 296, 295, 294), (239, 245, 267, 253, 256, 243, 263, 254, 265, 242, 258, 250, 257, 238, 4, 376, 377, 378, 379, 380, 8, 0), (243, 271, 273, 263), (242, 277, 278, 258), (245, 279, 272, 267), (246, 260, 255, 264, 248, 240, 241), (249, 259, 252, 261, 246, 241, 177, 25), (281, 266, 347, 345), (254, 268, 269, 265), (257, 250, 359, 367, 366, 358), (253, 274, 280, 256), (265, 269, 277, 242), (263, 273, 268, 254), (257, 276, 275, 238), (258, 278, 270, 250), (256, 280, 271, 243), (267, 272, 274, 253), (292, 276, 360, 362), (277, 269, 290, 293), (275, 276, 292, 288), (310, 240, 312, 311), (273, 271, 284, 285), (272, 279, 283, 281), (269, 268, 289, 290), (284, 271, 323, 314), (268, 273, 285, 289), (270, 278, 291, 282), (272, 281, 345, 346), (278, 277, 293, 291), (282, 252, 299, 298), (288, 292, 259, 249), (285, 284, 248, 264), (290, 289, 255, 260), (289, 285, 264, 255), (280, 274, 324, 322), (293, 290, 260, 246), (274, 272, 346, 320, 324), (281, 283, 247, 266), (271, 280, 322, 323), (282, 291, 261, 252), (291, 293, 246, 261), (292, 282, 296, 297), (259, 292, 297, 294), (252, 259, 294, 295), (299, 301, 305, 303), (296, 282, 298, 300), (295, 296, 300, 301), (252, 295, 301, 299), (303, 305, 309, 307), (298, 299, 303, 302), (300, 298, 302, 304), (301, 300, 304, 305), (307, 309, 251, 286), (302, 303, 307, 306), (304, 302, 306, 308), (305, 304, 308, 309), (310, 266, 247, 244), (313, 315, 316, 318, 348, 311, 312), (323, 322, 321, 314), (322, 324, 317, 321), (324, 320, 319, 317), (317, 319, 318, 316), (314, 321, 315, 313), (321, 317, 316, 315), (266, 310, 311, 348, 349, 347), (240, 248, 313, 312), (248, 284, 314, 313), (262, 287, 325, 327), (306, 307, 286, 287), (308, 306, 287, 262), (309, 308, 262, 251), (326, 328, 332, 330), (251, 262, 327, 328), (286, 251, 328, 326), (287, 286, 326, 325), (329, 330, 334, 333), (325, 326, 330, 329), (327, 325, 329, 331), (328, 327, 331, 332), (335, 333, 337, 339), (331, 329, 333, 335), (332, 331, 335, 336), (330, 332, 336, 334), (338, 340, 344, 342), (336, 335, 339, 340), (334, 336, 340, 338), (333, 334, 338, 337), (341, 342, 344, 343), (337, 338, 342, 341), (339, 337, 341, 343), (340, 339, 343, 344), (347, 349, 357, 350), (318, 319, 353, 351), (354, 352, 353, 355), (320, 346, 354, 355), (352, 350, 351, 353), (350, 357, 356, 351), (345, 347, 350, 352), (349, 348, 356, 357), (348, 318, 351, 356), (319, 320, 355, 353), (346, 345, 352, 354), (359, 361, 365, 367), (360, 364, 368, 362), (270, 282, 363, 361), (250, 270, 361, 359), (282, 292, 362, 368, 369, 363), (276, 257, 358, 360), (374, 370, 371, 375), (368, 364, 370, 374), (369, 365, 361, 363), (364, 366, 372, 370), (366, 364, 360, 358), (373, 371, 370, 372), (369, 368, 374, 375), (366, 367, 373, 372), (367, 365, 371, 373), (365, 369, 375, 371), (395, 405, 396, 394), (380, 379, 389, 390), (376, 381, 391, 401, 400, 399, 386), (382, 383, 393, 392), (379, 378, 388, 389), (381, 376, 4, 17), (394, 396, 404, 393), (393, 404, 410, 392), (392, 410, 401, 391), (377, 376, 386, 387), (383, 384, 394, 393), (378, 377, 387, 388), (384, 385, 395, 394), (381, 382, 392, 391), (385, 380, 390, 407, 406, 405, 395), (404, 396, 397, 403), (403, 397, 398, 402), (402, 398, 389, 388), (396, 405, 406, 397), (397, 406, 407, 398), (398, 407, 390, 389), (410, 404, 403, 409), (409, 403, 402, 408), (408, 402, 388, 387), (401, 410, 409, 400), (400, 409, 408, 399), (399, 408, 387, 386), (499, 495, 537, 541), (434, 423, 469, 471), (414, 422, 424, 234, 235, 236, 237, 230), (418, 420, 419), (420, 416, 419), (416, 417, 419), (417, 418, 419), (428, 427, 418, 417), (424, 422, 431, 432), (423, 434, 446, 421, 430, 426), (422, 443, 433, 423, 426, 431), (421, 424, 432, 430), (425, 429, 416, 420), (429, 428, 417, 416), (427, 425, 420, 418), (426, 430, 429, 425), (430, 432, 428, 429), (431, 426, 425, 427), (432, 431, 427, 428), (450, 449, 463, 464), (229, 437, 447, 448), (228, 445, 489, 490), (438, 436, 454, 457), (438, 228, 450, 452), (441, 442, 460, 453), (466, 464, 486, 488), (510, 509, 551, 552), (445, 446, 500, 489), (448, 447, 461, 462), (436, 438, 452, 449), (435, 229, 448, 451), (228, 436, 449, 450), (437, 435, 451, 447), (442, 441, 474, 467), (458, 456, 478, 480), (415, 442, 467, 468), (465, 462, 484, 487), (435, 437, 456, 458), (451, 448, 462, 465), (439, 435, 458, 459), (452, 450, 464, 466), (449, 452, 466, 463), (447, 451, 465, 461), (436, 441, 453, 454), (442, 438, 457, 460), (437, 440, 455, 456), (440, 439, 459, 455), (480, 478, 512, 514), (446, 434, 498, 500), (479, 476, 510, 513), (441, 436, 493, 497), (478, 477, 511, 512), (443, 444, 499, 491), (459, 458, 480, 481), (463, 466, 488, 485), (460, 457, 479, 482), (461, 465, 487, 483), (455, 459, 481, 477), (433, 439, 472, 470), (440, 415, 468, 473), (453, 460, 482, 475), (423, 433, 470, 469), (454, 453, 475, 476), (441, 434, 471, 474), (462, 461, 483, 484), (456, 455, 477, 478), (464, 463, 485, 486), (457, 454, 476, 479), (439, 440, 473, 472), (517, 521, 563, 559), (498, 497, 539, 540), (445, 413, 527, 530), (501, 508, 550, 543), (422, 414, 524, 525), (519, 522, 564, 561), (496, 494, 536, 538), (444, 443, 529, 523), (481, 480, 514, 515), (468, 467, 501, 502), (482, 479, 513, 516), (477, 481, 515, 511), (435, 439, 494, 496), (469, 470, 504, 503), (475, 482, 516, 509), (471, 469, 503, 505), (484, 483, 517, 518), (434, 441, 497, 498), (470, 472, 506, 504), (486, 485, 519, 520), (473, 468, 502, 507), (433, 443, 491, 492), (487, 484, 518, 521), (474, 471, 505, 508), (488, 486, 520, 522), (472, 473, 507, 506), (436, 228, 490, 493), (485, 488, 522, 519), (467, 474, 508, 501), (439, 433, 492, 494), (483, 487, 521, 517), (444, 229, 495, 499), (476, 475, 509, 510), (229, 435, 496, 495), (527, 526, 528, 530), (523, 529, 525, 524), (537, 538, 536, 534, 533, 541), (531, 542, 540, 539, 535, 532), (544, 545, 546, 548, 549), (543, 550, 547, 545, 544), (562, 561, 564), (555, 552, 551, 558), (553, 557, 556, 554), (559, 563, 560), (421, 446, 528, 526), (413, 421, 526, 527), (512, 511, 553, 554), (446, 445, 530, 528), (491, 499, 541, 533), (513, 510, 552, 555), (500, 498, 540, 542), (514, 512, 554, 556), (489, 500, 542, 531), (515, 514, 556, 557), (502, 501, 543, 544), (516, 513, 555, 558), (490, 489, 531, 532), (511, 515, 557, 553), (503, 504, 546, 545), (492, 491, 533, 534), (509, 516, 558, 551), (505, 503, 545, 547), (493, 490, 532, 535), (518, 517, 559, 560), (504, 506, 548, 546), (494, 492, 534, 536), (520, 519, 561, 562), (414, 444, 523, 524), (507, 502, 544, 549), (443, 422, 525, 529), (495, 496, 538, 537), (521, 518, 560, 563), (508, 505, 547, 550), (497, 493, 535, 539), (522, 520, 562, 564), (506, 507, 549, 548), (634, 633, 632, 635), (570, 585, 571, 569), (569, 571, 598, 568), (568, 598, 606, 28), (571, 585, 620, 613), (607, 597, 596, 608), (607, 606, 634, 635), (598, 571, 613, 633), (610, 594, 593, 611), (611, 593, 628, 639), (612, 592, 565, 29), (602, 604, 603), (605, 591, 590, 604), (590, 589, 588, 602, 604), (604, 602, 603), (602, 588, 587, 601), (601, 587, 586, 600), (600, 586, 585, 599), (599, 585, 570, 26), (578, 606, 607, 579), (579, 607, 608, 580), (580, 608, 609, 581), (581, 609, 610, 582), (582, 610, 611, 583), (583, 611, 612, 584), (584, 612, 29, 183), (586, 572, 614, 621), (572, 586, 587, 573), (572, 597, 632, 614), (590, 591, 626, 625), (575, 589, 590, 576), (576, 590, 625, 618), (577, 591, 567, 566), (593, 576, 618, 628), (597, 572, 573, 596), (612, 611, 639, 640), (608, 596, 631, 636), (594, 575, 576, 593), (588, 589, 624, 623), (592, 577, 566, 565), (636, 631, 630, 637), (637, 630, 629, 638), (639, 628, 627, 640), (613, 620, 621, 614), (615, 622, 623, 616), (616, 623, 624, 617), (618, 625, 626, 619), (633, 613, 614, 632), (631, 615, 616, 630), (630, 616, 617, 629), (628, 618, 619, 627), (597, 607, 635, 632), (577, 592, 627, 619), (585, 586, 621, 620), (591, 577, 619, 626), (606, 598, 633, 634), (575, 594, 629, 617), (609, 608, 636, 637), (589, 575, 617, 624), (592, 612, 640, 627), (596, 573, 615, 631), (610, 609, 637, 638), (587, 588, 623, 622), (573, 587, 622, 615), (594, 610, 638, 629), (651, 653, 649, 650), (595, 643, 644, 642), (641, 646, 643, 595), (642, 644, 647, 26, 570, 569, 568, 28), (646, 645, 653, 651), (645, 574, 649, 653), (648, 652, 650, 649), (574, 647, 648, 649), (644, 643, 650, 652), (643, 646, 651, 650), (647, 644, 652, 648), (654, 670, 675), (655, 671, 677), (656, 672, 678), (657, 673, 679), (658, 674, 676), (676, 679, 659), (676, 674, 679), (674, 657, 679), (679, 678, 659), (679, 673, 678), (673, 656, 678), (678, 677, 659), (678, 672, 677), (672, 655, 677), (677, 675, 659), (677, 671, 675), (671, 654, 675), (675, 676, 659), (675, 670, 676), (670, 658, 676), (661, 674, 658), (661, 668, 674), (668, 657, 674), (669, 673, 657), (669, 666, 673), (666, 656, 673), (667, 672, 656), (667, 664, 672), (664, 655, 672), (665, 671, 655), (665, 662, 671), (662, 654, 671), (663, 670, 654), (663, 660, 670), (660, 658, 670), (668, 669, 657), (666, 667, 656), (664, 665, 655), (662, 663, 654), (660, 661, 658), (680, 689, 695, 681), (681, 695, 688, 682), (682, 688, 567, 27), (689, 690, 704, 703), (688, 695, 707, 702), (683, 686, 700, 696), (689, 694, 693, 690), (690, 693, 692, 691), (691, 692, 25, 685), (567, 688, 687, 566), (566, 687, 686, 565), (565, 686, 683, 29), (685, 684, 697, 698), (695, 689, 703, 707), (687, 688, 702, 701), (702, 707, 706, 701), (701, 706, 705, 700), (700, 705, 697, 696), (707, 703, 704, 706), (706, 704, 699, 705), (705, 699, 698, 697), (686, 687, 701, 700), (691, 685, 698, 699), (690, 691, 699, 704), (684, 683, 696, 697)])
_uv = me_cube.uv_layers.new(name='UVMap')
_uv.uv.foreach_set('vector', [0.625, 0.75, 0.625, 0.6875, 0.625, 0.6875, 0.625, 0.75, 0.375, 0.75, 0.3883, 0.75, 0.4179, 0.75, 0.4475, 0.75, 0.5066, 0.75, 0.5658, 0.75, 0.625, 0.75, 0.625, 0.9434, 0.625, 1.0, 0.375, 1.0, 0.375, 0.0, 0.625, 0.0, 0.625, 0.25, 0.5625, 0.25, 0.5469, 0.25, 0.5391, 0.25, 0.5312, 0.25, 0.5, 0.25, 0.4688, 0.25, 0.4375, 0.25, 0.4062, 0.25, 0.375, 0.25, 0.125, 0.5, 0.375, 0.5, 0.375, 0.5625, 0.375, 0.625, 0.375, 0.6875, 0.375, 0.75, 0.125, 0.75, 0.375, 0.625, 0.375, 0.5625, 0.375, 0.5625, 0.375, 0.625, 0.375, 0.5, 0.125, 0.5, 0.125, 0.5, 0.125, 0.5, 0.125, 0.5, 0.125, 0.5, 0.1562, 0.5, 0.1875, 0.5, 0.25, 0.5, 0.2812, 0.5, 0.3125, 0.5, 0.3438, 0.5, 0.375, 0.5, 0.375, 0.5, 0.375, 0.5, 0.375, 0.5, 0.7951, 0.6246, 0.7979, 0.5985, 0.7979, 0.5985, 0.7951, 0.6246, 0.7968, 0.6513, 0.7968, 0.6513, 0.7968, 0.6513, 0.7968, 0.6513, 0.8184, 0.75, 0.8044, 0.7219, 0.8044, 0.7219, 0.8184, 0.75, 0.7985, 0.678, 0.7985, 0.678, 0.7985, 0.678, 0.7985, 0.678, 0.805, 0.5282, 0.8007, 0.5724, 0.8007, 0.5724, 0.805, 0.5282, 0.625, 0.313, 0.625, 0.3052, 0.625, 0.3052, 0.625, 0.313, 0.805, 0.5282, 0.812, 0.5, 0.812, 0.5, 0.805, 0.5282, 0.625, 0.25, 0.625, 0.0, 0.625, 0.0, 0.625, 0.25, 0.7985, 0.678, 0.7968, 0.6513, 0.7968, 0.6513, 0.7968, 0.6513, 0.7985, 0.678, 0.625, 1.0, 0.625, 0.9434, 0.625, 0.9434, 0.625, 1.0, 0.375, 0.25, 0.4062, 0.25, 0.4062, 0.2812, 0.375, 0.2812, 0.5, 0.5, 0.5, 0.4935, 0.5, 0.434, 0.539, 0.4337, 0.5487, 0.4336, 0.5585, 0.4335, 0.578, 0.4334, 0.5836, 0.5, 0.5571, 0.5, 0.5, 0.5, 0.4908, 0.5, 0.4392, 0.5, 0.4134, 0.5, 0.3875, 0.5, 0.375, 0.5, 0.375, 0.5, 0.4688, 0.5, 0.5, 0.5, 0.5, 0.5, 0.5, 0.5, 0.5, 0.5, 0.5, 0.5, 0.5, 0.5, 0.5, 0.5, 0.5, 0.5, 0.375, 0.25, 0.4062, 0.25, 0.4062, 0.25, 0.375, 0.25, 0.375, 0.5, 0.3875, 0.5, 0.3892, 0.5625, 0.375, 0.5625, 0.375, 0.5625, 0.375, 0.5, 0.375, 0.5, 0.375, 0.5625, 0.3892, 0.5625, 0.3891, 0.5938, 0.389, 0.625, 0.389, 0.625, 0.3892, 0.5625, 0.3883, 0.75, 0.375, 0.75, 0.375, 0.75, 0.3883, 0.75, 0.3887, 0.6875, 0.3888, 0.6562, 0.4499, 0.6575, 0.4501, 0.625, 0.4627, 0.625, 0.4627, 0.6875, 0.4479, 0.6875, 0.4183, 0.6875, 0.389, 0.625, 0.3891, 0.5938, 0.3891, 0.5938, 0.389, 0.625, 0.3892, 0.5625, 0.3875, 0.5, 0.4134, 0.5, 0.4161, 0.5312, 0.4189, 0.5625, 0.3883, 0.75, 0.3887, 0.6875, 0.4183, 0.6875, 0.4181, 0.7188, 0.4179, 0.75, 0.375, 0.625, 0.389, 0.625, 0.3887, 0.6875, 0.375, 0.6875, 0.375, 0.5625, 0.3892, 0.5625, 0.389, 0.625, 0.375, 0.625, 0.375, 0.6875, 0.3887, 0.6875, 0.3883, 0.75, 0.375, 0.75, 0.3887, 0.6875, 0.3883, 0.75, 0.3883, 0.75, 0.3887, 0.6875, 0.375, 0.6875, 0.375, 0.625, 0.375, 0.625, 0.375, 0.6875, 0.375, 0.75, 0.375, 0.6875, 0.375, 0.6875, 0.375, 0.75, 0.375, 0.5, 0.3875, 0.5, 0.3875, 0.5, 0.375, 0.5, 0.3875, 0.5, 0.3892, 0.5625, 0.3892, 0.5625, 0.3875, 0.5, 0.389, 0.625, 0.3888, 0.6562, 0.3887, 0.6875, 0.3887, 0.6875, 0.389, 0.625, 0.4501, 0.625, 0.4502, 0.5941, 0.3891, 0.5938, 0.3892, 0.5625, 0.4189, 0.5625, 0.4486, 0.5625, 0.4627, 0.5625, 0.4627, 0.625, 0.3891, 0.5938, 0.4502, 0.5941, 0.4502, 0.5941, 0.3891, 0.5938, 0.389, 0.625, 0.3891, 0.5938, 0.4106, 0.6169, 0.4071, 0.6179, 0.4106, 0.6201, 0.4501, 0.625, 0.4499, 0.6575, 0.4417, 0.6504, 0.4418, 0.6298, 0.4276, 0.6295, 0.3888, 0.6562, 0.389, 0.625, 0.389, 0.625, 0.3888, 0.6562, 0.4499, 0.6575, 0.3888, 0.6562, 0.3888, 0.6562, 0.4499, 0.6575, 0.4502, 0.5941, 0.4501, 0.625, 0.4501, 0.625, 0.4502, 0.5941, 0.4501, 0.625, 0.4499, 0.6575, 0.4499, 0.6575, 0.4501, 0.625, 0.4065, 0.6325, 0.4092, 0.6295, 0.4121, 0.6313, 0.4096, 0.634, 0.389, 0.625, 0.4092, 0.6295, 0.4065, 0.6325, 0.4096, 0.634, 0.3888, 0.6562, 0.4121, 0.6313, 0.4096, 0.634, 0.4096, 0.634, 0.4121, 0.6313, 0.4106, 0.6169, 0.4127, 0.6188, 0.4127, 0.6188, 0.4106, 0.6169, 0.4127, 0.6188, 0.4106, 0.6169, 0.3891, 0.5938, 0.4502, 0.5941, 0.4412, 0.5998, 0.4252, 0.6005, 0.425, 0.6189, 0.4501, 0.625, 0.389, 0.625, 0.4106, 0.6201, 0.4106, 0.6201, 0.4071, 0.6179, 0.4106, 0.6169, 0.4127, 0.6188, 0.4065, 0.6325, 0.4092, 0.6295, 0.4092, 0.6295, 0.4065, 0.6325, 0.4071, 0.6179, 0.4106, 0.6169, 0.4106, 0.6169, 0.4071, 0.6179, 0.4127, 0.6188, 0.4106, 0.6201, 0.4106, 0.6201, 0.4127, 0.6188, 0.4096, 0.634, 0.4065, 0.6325, 0.4065, 0.6325, 0.4096, 0.634, 0.4092, 0.6295, 0.4121, 0.6313, 0.4121, 0.6313, 0.4092, 0.6295, 0.4106, 0.6201, 0.4071, 0.6179, 0.4071, 0.6179, 0.4106, 0.6201, 0.508, 0.5625, 0.4994, 0.5312, 0.5621, 0.5312, 0.5671, 0.5625, 0.5069, 0.7188, 0.5071, 0.6875, 0.5071, 0.6875, 0.5069, 0.7188, 0.5075, 0.625, 0.508, 0.5625, 0.508, 0.5625, 0.5075, 0.625, 0.5066, 0.75, 0.5069, 0.7188, 0.566, 0.7188, 0.5658, 0.75, 0.4994, 0.5312, 0.5621, 0.5312, 0.5621, 0.5312, 0.4994, 0.5312, 0.5667, 0.625, 0.5671, 0.5625, 0.625, 0.5625, 0.625, 0.625, 0.5658, 0.75, 0.566, 0.7188, 0.5662, 0.6875, 0.625, 0.6875, 0.625, 0.75, 0.5662, 0.6875, 0.5667, 0.625, 0.625, 0.625, 0.625, 0.6875, 0.5671, 0.5625, 0.5621, 0.5312, 0.5571, 0.5, 0.5836, 0.5, 0.625, 0.5, 0.625, 0.5625, 0.5667, 0.625, 0.5662, 0.6875, 0.5662, 0.6875, 0.5667, 0.625, 0.5621, 0.5312, 0.4994, 0.5312, 0.4908, 0.5, 0.5, 0.5, 0.5571, 0.5, 0.5075, 0.625, 0.508, 0.5625, 0.5671, 0.5625, 0.5667, 0.625, 0.5071, 0.6875, 0.5075, 0.625, 0.5667, 0.625, 0.5662, 0.6875, 0.566, 0.7188, 0.5069, 0.7188, 0.5071, 0.6875, 0.5662, 0.6875, 0.5671, 0.5625, 0.5667, 0.625, 0.5667, 0.625, 0.5671, 0.5625, 0.5621, 0.5312, 0.5671, 0.5625, 0.5671, 0.5625, 0.5621, 0.5312, 0.508, 0.5625, 0.4994, 0.5312, 0.4994, 0.5312, 0.508, 0.5625, 0.5071, 0.6875, 0.5075, 0.625, 0.5075, 0.625, 0.5071, 0.6875, 0.5662, 0.6875, 0.566, 0.7188, 0.566, 0.7188, 0.5662, 0.6875, 0.566, 0.7188, 0.5069, 0.7188, 0.5069, 0.7188, 0.566, 0.7188, 0.4189, 0.5625, 0.4161, 0.5312, 0.4439, 0.5312, 0.4486, 0.5625, 0.4161, 0.5312, 0.4439, 0.5312, 0.4439, 0.5312, 0.4161, 0.5312, 0.4486, 0.5625, 0.4439, 0.5312, 0.4392, 0.5, 0.4908, 0.5, 0.4994, 0.5312, 0.508, 0.5625, 0.4854, 0.5625, 0.4627, 0.5625, 0.4179, 0.75, 0.4181, 0.7188, 0.4477, 0.7188, 0.4475, 0.75, 0.4475, 0.75, 0.4477, 0.7188, 0.4479, 0.6875, 0.4627, 0.6875, 0.4849, 0.6875, 0.5071, 0.6875, 0.5069, 0.7188, 0.5066, 0.75, 0.4479, 0.6875, 0.4477, 0.7188, 0.4477, 0.7188, 0.4479, 0.6875, 0.4439, 0.5312, 0.4161, 0.5312, 0.4134, 0.5, 0.4392, 0.5, 0.4477, 0.7188, 0.4181, 0.7188, 0.4183, 0.6875, 0.4479, 0.6875, 0.4189, 0.5625, 0.4161, 0.5312, 0.4161, 0.5312, 0.4189, 0.5625, 0.4439, 0.5312, 0.4486, 0.5625, 0.4486, 0.5625, 0.4439, 0.5312, 0.4181, 0.7188, 0.4183, 0.6875, 0.4183, 0.6875, 0.4181, 0.7188, 0.4183, 0.6875, 0.4479, 0.6875, 0.4479, 0.6875, 0.4183, 0.6875, 0.4477, 0.7188, 0.4181, 0.7188, 0.4181, 0.7188, 0.4477, 0.7188, 0.4486, 0.5625, 0.4189, 0.5625, 0.4189, 0.5625, 0.4486, 0.5625, 0.4627, 0.625, 0.4627, 0.5625, 0.4854, 0.5625, 0.4851, 0.625, 0.4854, 0.5625, 0.4851, 0.625, 0.4851, 0.625, 0.4854, 0.5625, 0.4851, 0.625, 0.4854, 0.5625, 0.508, 0.5625, 0.5075, 0.625, 0.4851, 0.625, 0.4849, 0.6875, 0.4849, 0.6875, 0.4851, 0.625, 0.4849, 0.6875, 0.4851, 0.625, 0.5075, 0.625, 0.5071, 0.6875, 0.4627, 0.6875, 0.4627, 0.625, 0.4851, 0.625, 0.4849, 0.6875, 0.4627, 0.5625, 0.4854, 0.5625, 0.4854, 0.5625, 0.4627, 0.5625, 0.4849, 0.6875, 0.4627, 0.6875, 0.4627, 0.6875, 0.4849, 0.6875, 0.4627, 0.6875, 0.4627, 0.625, 0.4627, 0.625, 0.4627, 0.6875, 0.4627, 0.625, 0.4627, 0.5625, 0.4627, 0.5625, 0.4627, 0.625, 0.4412, 0.6183, 0.425, 0.6189, 0.4252, 0.6005, 0.4412, 0.5998, 0.4501, 0.625, 0.425, 0.6189, 0.4412, 0.6183, 0.4412, 0.5998, 0.4502, 0.5941, 0.4417, 0.6504, 0.4269, 0.6477, 0.4269, 0.6477, 0.4417, 0.6504, 0.4412, 0.6183, 0.425, 0.6189, 0.425, 0.6189, 0.4412, 0.6183, 0.4269, 0.6477, 0.4417, 0.6504, 0.4499, 0.6575, 0.3888, 0.6562, 0.4096, 0.634, 0.4121, 0.6313, 0.4092, 0.6295, 0.389, 0.625, 0.4501, 0.625, 0.4276, 0.6295, 0.4276, 0.6295, 0.4418, 0.6298, 0.4417, 0.6504, 0.4269, 0.6477, 0.4276, 0.6295, 0.4418, 0.6298, 0.4418, 0.6298, 0.4276, 0.6295, 0.4412, 0.5998, 0.4412, 0.6183, 0.4412, 0.6183, 0.4412, 0.5998, 0.425, 0.6189, 0.4252, 0.6005, 0.4252, 0.6005, 0.425, 0.6189, 0.4269, 0.6477, 0.4276, 0.6295, 0.4276, 0.6295, 0.4269, 0.6477, 0.4418, 0.6298, 0.4417, 0.6504, 0.4417, 0.6504, 0.4418, 0.6298, 0.4252, 0.6005, 0.4412, 0.5998, 0.4412, 0.5998, 0.4252, 0.6005, 0.7951, 0.6246, 0.7979, 0.5985, 0.7979, 0.5985, 0.7951, 0.6246, 0.7979, 0.5985, 0.7979, 0.5985, 0.7979, 0.5985, 0.8007, 0.5724, 0.8007, 0.5724, 0.7968, 0.6513, 0.7968, 0.6513, 0.7951, 0.6246, 0.7951, 0.6246, 0.7951, 0.6246, 0.7979, 0.5985, 0.7979, 0.5985, 0.7951, 0.6246, 0.7951, 0.6246, 0.7968, 0.6513, 0.7968, 0.6513, 0.7951, 0.6246, 0.7951, 0.6246, 0.7968, 0.6513, 0.7968, 0.6513, 0.7951, 0.6246, 0.7979, 0.5985, 0.7979, 0.5985, 0.7979, 0.5985, 0.7979, 0.5985, 0.7951, 0.6246, 0.7979, 0.5985, 0.7979, 0.5985, 0.7951, 0.6246, 0.7979, 0.5985, 0.7951, 0.6246, 0.7951, 0.6246, 0.7979, 0.5985, 0.7968, 0.6513, 0.7951, 0.6246, 0.7951, 0.6246, 0.7968, 0.6513, 0.625, 0.5, 0.812, 0.5, 0.805, 0.5282, 0.6398, 0.5273, 0.6403, 0.7132, 0.8044, 0.7219, 0.8184, 0.75, 0.625, 0.75, 0.625, 0.6875, 0.625, 0.625, 0.625, 0.5625, 0.8044, 0.7219, 0.7839, 0.7208, 0.7769, 0.6241, 0.7951, 0.6246, 0.7968, 0.6513, 0.7985, 0.678, 0.6398, 0.5273, 0.6401, 0.6202, 0.6403, 0.7132, 0.6403, 0.7132, 0.6398, 0.5273, 0.8044, 0.7219, 0.8184, 0.75, 0.8184, 0.75, 0.8044, 0.7219, 0.805, 0.5282, 0.7844, 0.528, 0.7637, 0.5279, 0.7431, 0.5278, 0.7224, 0.5277, 0.6398, 0.5273, 0.6398, 0.5273, 0.805, 0.5282, 0.625, 0.6875, 0.625, 0.625, 0.625, 0.625, 0.625, 0.6875, 0.812, 0.5, 0.805, 0.5282, 0.805, 0.5282, 0.812, 0.5, 0.625, 0.625, 0.625, 0.5625, 0.625, 0.5625, 0.625, 0.625, 0.625, 0.9434, 0.625, 0.75, 0.625, 0.75, 0.625, 0.9434, 0.6403, 0.7132, 0.7224, 0.7175, 0.7429, 0.7186, 0.7634, 0.7197, 0.7839, 0.7208, 0.8044, 0.7219, 0.8044, 0.7219, 0.6403, 0.7132, 0.625, 0.5625, 0.625, 0.5, 0.625, 0.5, 0.625, 0.5625, 0.625, 0.5, 0.625, 0.313, 0.625, 0.313, 0.625, 0.5, 0.5, 0.25, 0.5, 0.2557, 0.5, 0.2597, 0.5, 0.4903, 0.5, 0.4935, 0.5, 0.5, 0.5, 0.5, 0.5, 0.4688, 0.5, 0.4375, 0.5, 0.4062, 0.5, 0.375, 0.5, 0.3438, 0.5, 0.3125, 0.5, 0.2812, 0.5, 0.25, 0.5, 0.4935, 0.5, 0.4903, 0.5, 0.2597, 0.5, 0.2557, 0.5, 0.3152, 0.5, 0.3746, 0.5, 0.4197, 0.5, 0.434, 0.5, 0.2557, 0.5, 0.2597, 0.5, 0.2597, 0.5, 0.2557, 0.5, 0.4903, 0.5, 0.4935, 0.5, 0.4935, 0.5, 0.4903, 0.5, 0.25, 0.5, 0.25, 0.5, 0.25, 0.5, 0.25, 0.5, 0.25, 0.5, 0.25, 0.5, 0.25, 0.5, 0.4935, 0.5, 0.5, 0.5, 0.5, 0.5, 0.4935, 0.5, 0.5, 0.5, 0.4688, 0.5, 0.4688, 0.5, 0.5, 0.5, 0.25, 0.5, 0.2557, 0.5, 0.2557, 0.5, 0.25, 0.5, 0.2597, 0.5, 0.4903, 0.5, 0.4903, 0.5, 0.2597, 0.7224, 0.5277, 0.7224, 0.6226, 0.6401, 0.6202, 0.6398, 0.5273, 0.6401, 0.6202, 0.7224, 0.6226, 0.7224, 0.7175, 0.6403, 0.7132, 0.7951, 0.6246, 0.7769, 0.6241, 0.7844, 0.528, 0.805, 0.5282, 0.8007, 0.5724, 0.7979, 0.5985, 0.7844, 0.528, 0.7769, 0.6241, 0.7588, 0.6236, 0.7637, 0.5279, 0.7588, 0.6236, 0.7637, 0.5279, 0.7637, 0.5279, 0.7588, 0.6236, 0.7588, 0.6236, 0.7634, 0.7197, 0.7634, 0.7197, 0.7588, 0.6236, 0.7634, 0.7197, 0.7588, 0.6236, 0.7588, 0.6236, 0.7634, 0.7197, 0.7429, 0.7186, 0.7406, 0.6231, 0.7406, 0.6231, 0.7429, 0.7186, 0.7769, 0.6241, 0.7787, 0.6483, 0.7804, 0.6725, 0.7839, 0.7208, 0.7634, 0.7197, 0.7588, 0.6236, 0.7769, 0.6241, 0.7839, 0.7208, 0.7839, 0.7208, 0.7804, 0.6725, 0.7787, 0.6483, 0.7769, 0.6241, 0.7844, 0.528, 0.7769, 0.6241, 0.7769, 0.6241, 0.7844, 0.528, 0.7637, 0.5279, 0.7844, 0.528, 0.7844, 0.528, 0.7637, 0.5279, 0.7839, 0.7208, 0.7634, 0.7197, 0.7634, 0.7197, 0.7839, 0.7208, 0.8007, 0.5724, 0.805, 0.5282, 0.805, 0.5282, 0.8007, 0.5724, 0.8044, 0.7219, 0.7985, 0.678, 0.7985, 0.678, 0.8044, 0.7219, 0.8044, 0.7219, 0.7985, 0.678, 0.7985, 0.678, 0.8044, 0.7219, 0.7985, 0.678, 0.8044, 0.7219, 0.8044, 0.7219, 0.7985, 0.678, 0.805, 0.5282, 0.805, 0.5282, 0.805, 0.5282, 0.805, 0.5282, 0.8044, 0.7219, 0.8044, 0.7219, 0.8044, 0.7219, 0.8044, 0.7219, 0.8007, 0.5724, 0.8007, 0.5724, 0.8007, 0.5724, 0.8007, 0.5724, 0.8007, 0.5724, 0.805, 0.5282, 0.805, 0.5282, 0.8007, 0.5724, 0.7224, 0.5277, 0.7431, 0.5278, 0.7431, 0.5278, 0.7224, 0.5277, 0.7429, 0.7186, 0.7224, 0.7175, 0.7224, 0.7175, 0.7429, 0.7186, 0.7406, 0.6231, 0.7429, 0.7186, 0.7224, 0.7175, 0.7224, 0.6226, 0.7431, 0.5278, 0.7406, 0.6231, 0.7224, 0.6226, 0.7224, 0.5277, 0.7406, 0.6231, 0.7429, 0.7186, 0.7429, 0.7186, 0.7406, 0.6231, 0.7224, 0.7175, 0.7224, 0.6226, 0.7224, 0.6226, 0.7224, 0.7175, 0.7224, 0.6226, 0.7224, 0.5277, 0.7224, 0.5277, 0.7224, 0.6226, 0.7431, 0.5278, 0.7406, 0.6231, 0.7406, 0.6231, 0.7431, 0.5278, 0.7637, 0.5279, 0.7588, 0.6236, 0.7406, 0.6231, 0.7431, 0.5278, 0.7588, 0.6236, 0.7634, 0.7197, 0.7429, 0.7186, 0.7406, 0.6231, 0.7637, 0.5279, 0.7588, 0.6236, 0.7588, 0.6236, 0.7637, 0.5279, 0.7634, 0.7197, 0.7429, 0.7186, 0.7429, 0.7186, 0.7634, 0.7197, 0.7431, 0.5278, 0.7637, 0.5279, 0.7637, 0.5279, 0.7431, 0.5278, 0.7406, 0.6231, 0.7431, 0.5278, 0.7431, 0.5278, 0.7406, 0.6231, 0.8184, 0.75, 0.8044, 0.7219, 0.7985, 0.678, 0.7968, 0.6513, 0.7951, 0.6246, 0.8047, 0.6246, 0.8266, 0.7187, 0.8243, 0.75, 0.7979, 0.5985, 0.8007, 0.5724, 0.8007, 0.5724, 0.7979, 0.5985, 0.8184, 0.75, 0.8044, 0.7219, 0.8044, 0.7219, 0.8184, 0.75, 0.625, 1.0, 0.625, 0.9434, 0.625, 0.9434, 0.625, 0.9493, 0.625, 0.9747, 0.625, 1.0, 0.7985, 0.678, 0.7968, 0.6513, 0.7968, 0.6513, 0.7985, 0.678, 0.8007, 0.5724, 0.805, 0.5282, 0.805, 0.5282, 0.8007, 0.5724, 0.8044, 0.7219, 0.7985, 0.678, 0.7985, 0.678, 0.8044, 0.7219, 0.625, 0.25, 0.625, 0.0, 0.625, 0.0, 0.625, 0.0625, 0.625, 0.09375, 0.625, 0.125, 0.625, 0.1562, 0.625, 0.1875, 0.625, 0.25, 0.805, 0.5282, 0.812, 0.5, 0.812, 0.5, 0.805, 0.5282, 0.7968, 0.6513, 0.7951, 0.6246, 0.7951, 0.6246, 0.7968, 0.6513, 0.625, 0.313, 0.625, 0.3052, 0.625, 0.2973, 0.625, 0.2815, 0.625, 0.2658, 0.625, 0.2579, 0.625, 0.25, 0.625, 0.25, 0.625, 0.2755, 0.625, 0.301, 0.625, 0.313, 0.5399, 0.2665, 0.5408, 0.2831, 0.5327, 0.283, 0.532, 0.2665, 0.5836, 0.5, 0.578, 0.4334, 0.5767, 0.4188, 0.5755, 0.4042, 0.5743, 0.3896, 0.573, 0.375, 0.5718, 0.3604, 0.5706, 0.3459, 0.5694, 0.3313, 0.5681, 0.3167, 0.5667, 0.3001, 0.5653, 0.2834, 0.5639, 0.2667, 0.5625, 0.25, 0.625, 0.25, 0.625, 0.2579, 0.625, 0.2658, 0.625, 0.2815, 0.625, 0.2973, 0.625, 0.3052, 0.625, 0.313, 0.625, 0.5, 0.573, 0.375, 0.5548, 0.3749, 0.5539, 0.3603, 0.5718, 0.3604, 0.5681, 0.3167, 0.5511, 0.3163, 0.55, 0.2998, 0.5667, 0.3001, 0.578, 0.4334, 0.5585, 0.4335, 0.5576, 0.4189, 0.5767, 0.4188, 0.5341, 0.3159, 0.5347, 0.3307, 0.5353, 0.3454, 0.5359, 0.3601, 0.5365, 0.3748, 0.5, 0.3746, 0.5, 0.3152, 0.5312, 0.25, 0.532, 0.2665, 0.5327, 0.283, 0.5334, 0.2995, 0.5341, 0.3159, 0.5, 0.3152, 0.5, 0.2557, 0.5, 0.25, 0.548, 0.4189, 0.5384, 0.419, 0.5384, 0.419, 0.548, 0.4189, 0.5706, 0.3459, 0.5529, 0.3456, 0.552, 0.331, 0.5694, 0.3313, 0.5639, 0.2667, 0.5653, 0.2834, 0.5653, 0.2834, 0.5651, 0.2809, 0.5642, 0.2701, 0.5639, 0.2667, 0.5755, 0.4042, 0.5566, 0.4042, 0.5557, 0.3896, 0.5743, 0.3896, 0.5694, 0.3313, 0.552, 0.331, 0.5511, 0.3163, 0.5681, 0.3167, 0.5718, 0.3604, 0.5539, 0.3603, 0.5529, 0.3456, 0.5706, 0.3459, 0.5639, 0.2667, 0.5479, 0.2666, 0.5469, 0.25, 0.5625, 0.25, 0.5667, 0.3001, 0.55, 0.2998, 0.549, 0.2832, 0.5653, 0.2834, 0.5743, 0.3896, 0.5557, 0.3896, 0.5548, 0.3749, 0.573, 0.375, 0.5767, 0.4188, 0.5576, 0.4189, 0.5566, 0.4042, 0.5755, 0.4042, 0.5399, 0.2665, 0.5479, 0.2666, 0.5479, 0.2666, 0.5399, 0.2665, 0.5511, 0.3163, 0.552, 0.331, 0.5434, 0.3308, 0.5426, 0.3161, 0.5469, 0.25, 0.5479, 0.2666, 0.5399, 0.2665, 0.5391, 0.25, 0.5, 0.4197, 0.5, 0.3746, 0.5, 0.3746, 0.5, 0.4197, 0.5539, 0.3603, 0.5548, 0.3749, 0.5457, 0.3748, 0.5449, 0.3602, 0.5576, 0.4189, 0.5585, 0.4335, 0.5487, 0.4336, 0.548, 0.4189, 0.552, 0.331, 0.5529, 0.3456, 0.5441, 0.3455, 0.5434, 0.3308, 0.5457, 0.3748, 0.5548, 0.3749, 0.5548, 0.3749, 0.5457, 0.3748, 0.5529, 0.3456, 0.5539, 0.3603, 0.5449, 0.3602, 0.5441, 0.3455, 0.549, 0.2832, 0.55, 0.2998, 0.5417, 0.2996, 0.5408, 0.2831, 0.5576, 0.4189, 0.548, 0.4189, 0.548, 0.4189, 0.5576, 0.4189, 0.55, 0.2998, 0.5511, 0.3163, 0.5426, 0.3161, 0.5417, 0.2996, 0.5408, 0.2831, 0.5327, 0.283, 0.5327, 0.283, 0.5408, 0.2831, 0.5391, 0.25, 0.5399, 0.2665, 0.532, 0.2665, 0.5312, 0.25, 0.5449, 0.3602, 0.5457, 0.3748, 0.5365, 0.3748, 0.5359, 0.3601, 0.5434, 0.3308, 0.5441, 0.3455, 0.5353, 0.3454, 0.5347, 0.3307, 0.5441, 0.3455, 0.5449, 0.3602, 0.5359, 0.3601, 0.5353, 0.3454, 0.5557, 0.3896, 0.5566, 0.4042, 0.5566, 0.4042, 0.5557, 0.3896, 0.5426, 0.3161, 0.5434, 0.3308, 0.5347, 0.3307, 0.5341, 0.3159, 0.5566, 0.4042, 0.5576, 0.4189, 0.5576, 0.4189, 0.5576, 0.4189, 0.5566, 0.4042, 0.548, 0.4189, 0.5487, 0.4336, 0.539, 0.4337, 0.5384, 0.419, 0.5548, 0.3749, 0.5557, 0.3896, 0.5557, 0.3896, 0.5548, 0.3749, 0.5408, 0.2831, 0.5417, 0.2996, 0.5334, 0.2995, 0.5327, 0.283, 0.5417, 0.2996, 0.5426, 0.3161, 0.5341, 0.3159, 0.5334, 0.2995, 0.5399, 0.2665, 0.5408, 0.2831, 0.5408, 0.2831, 0.5399, 0.2665, 0.532, 0.2665, 0.5399, 0.2665, 0.5399, 0.2665, 0.532, 0.2665, 0.5327, 0.283, 0.532, 0.2665, 0.532, 0.2665, 0.5327, 0.283, 0.5327, 0.283, 0.5327, 0.283, 0.5327, 0.283, 0.5327, 0.283, 0.5408, 0.2831, 0.5408, 0.2831, 0.5408, 0.2831, 0.5408, 0.2831, 0.5327, 0.283, 0.5408, 0.2831, 0.5408, 0.2831, 0.5327, 0.283, 0.5327, 0.283, 0.5327, 0.283, 0.5327, 0.283, 0.5327, 0.283, 0.5327, 0.283, 0.5327, 0.283, 0.5327, 0.283, 0.5327, 0.283, 0.5408, 0.2831, 0.5327, 0.283, 0.5327, 0.283, 0.5408, 0.2831, 0.5408, 0.2831, 0.5408, 0.2831, 0.5408, 0.2831, 0.5408, 0.2831, 0.5327, 0.283, 0.5408, 0.2831, 0.5408, 0.2831, 0.5327, 0.283, 0.5327, 0.283, 0.5327, 0.283, 0.5327, 0.283, 0.5327, 0.283, 0.5408, 0.2831, 0.5327, 0.283, 0.5327, 0.283, 0.5408, 0.2831, 0.5408, 0.2831, 0.5408, 0.2831, 0.5408, 0.2831, 0.5408, 0.2831, 0.5327, 0.283, 0.5408, 0.2831, 0.5408, 0.2831, 0.5327, 0.283, 0.5, 0.4197, 0.5384, 0.419, 0.539, 0.4337, 0.5, 0.434, 0.5365, 0.3748, 0.5371, 0.3895, 0.5378, 0.4042, 0.5384, 0.419, 0.5208, 0.4193, 0.5, 0.4197, 0.5, 0.3746, 0.5548, 0.3749, 0.5557, 0.3896, 0.5464, 0.3895, 0.5457, 0.3748, 0.5557, 0.3896, 0.5566, 0.4042, 0.5472, 0.4042, 0.5464, 0.3895, 0.5566, 0.4042, 0.5576, 0.4189, 0.548, 0.4189, 0.5472, 0.4042, 0.5472, 0.4042, 0.548, 0.4189, 0.5384, 0.419, 0.5378, 0.4042, 0.5457, 0.3748, 0.5464, 0.3895, 0.5371, 0.3895, 0.5365, 0.3748, 0.5464, 0.3895, 0.5472, 0.4042, 0.5378, 0.4042, 0.5371, 0.3895, 0.5384, 0.419, 0.5, 0.4197, 0.5, 0.4197, 0.5208, 0.4193, 0.5265, 0.4192, 0.5384, 0.419, 0.5, 0.3746, 0.5365, 0.3748, 0.5365, 0.3748, 0.5, 0.3746, 0.5365, 0.3748, 0.5457, 0.3748, 0.5457, 0.3748, 0.5365, 0.3748, 0.5408, 0.2831, 0.5408, 0.2831, 0.5408, 0.2831, 0.5408, 0.2831, 0.5408, 0.2831, 0.5327, 0.283, 0.5327, 0.283, 0.5408, 0.2831, 0.5408, 0.2831, 0.5408, 0.2831, 0.5408, 0.2831, 0.5408, 0.2831, 0.5327, 0.283, 0.5408, 0.2831, 0.5408, 0.2831, 0.5327, 0.283, 0.5327, 0.283, 0.5327, 0.283, 0.5327, 0.283, 0.5327, 0.283, 0.5327, 0.283, 0.5408, 0.2831, 0.5408, 0.2831, 0.5327, 0.283, 0.5327, 0.283, 0.5327, 0.283, 0.5327, 0.283, 0.5327, 0.283, 0.5408, 0.2831, 0.5327, 0.283, 0.5327, 0.283, 0.5408, 0.2831, 0.5408, 0.2831, 0.5327, 0.283, 0.5327, 0.283, 0.5408, 0.2831, 0.5408, 0.2831, 0.5327, 0.283, 0.5327, 0.283, 0.5408, 0.2831, 0.5408, 0.2831, 0.5408, 0.2831, 0.5408, 0.2831, 0.5408, 0.2831, 0.5327, 0.283, 0.5408, 0.2831, 0.5408, 0.2831, 0.5327, 0.283, 0.5408, 0.2831, 0.5408, 0.2831, 0.5408, 0.2831, 0.5408, 0.2831, 0.5408, 0.2831, 0.5408, 0.2831, 0.5408, 0.2831, 0.5408, 0.2831, 0.5327, 0.283, 0.5408, 0.2831, 0.5408, 0.2831, 0.5327, 0.283, 0.5327, 0.283, 0.5327, 0.283, 0.5327, 0.283, 0.5327, 0.283, 0.5327, 0.283, 0.5327, 0.283, 0.5327, 0.283, 0.5327, 0.283, 0.5327, 0.283, 0.5408, 0.2831, 0.5408, 0.2831, 0.5327, 0.283, 0.5327, 0.283, 0.5327, 0.283, 0.5327, 0.283, 0.5327, 0.283, 0.5408, 0.2831, 0.5327, 0.283, 0.5327, 0.283, 0.5408, 0.2831, 0.5408, 0.2831, 0.5327, 0.283, 0.5327, 0.283, 0.5408, 0.2831, 0.5408, 0.2831, 0.5327, 0.283, 0.5327, 0.283, 0.5408, 0.2831, 0.5408, 0.2831, 0.5408, 0.2831, 0.5408, 0.2831, 0.5408, 0.2831, 0.5327, 0.283, 0.5408, 0.2831, 0.5408, 0.2831, 0.5327, 0.283, 0.5384, 0.419, 0.5265, 0.4192, 0.5265, 0.4192, 0.5384, 0.419, 0.5384, 0.419, 0.548, 0.4189, 0.548, 0.4189, 0.5384, 0.419, 0.5576, 0.4189, 0.548, 0.4189, 0.548, 0.4189, 0.5576, 0.4189, 0.5576, 0.4189, 0.5576, 0.4189, 0.5576, 0.4189, 0.5576, 0.4189, 0.548, 0.4189, 0.5384, 0.419, 0.5384, 0.419, 0.548, 0.4189, 0.5384, 0.419, 0.5265, 0.4192, 0.5208, 0.4193, 0.5384, 0.419, 0.548, 0.4189, 0.5384, 0.419, 0.5384, 0.419, 0.548, 0.4189, 0.5265, 0.4192, 0.5208, 0.4193, 0.5208, 0.4193, 0.5265, 0.4192, 0.5208, 0.4193, 0.5384, 0.419, 0.5384, 0.419, 0.5208, 0.4193, 0.548, 0.4189, 0.5576, 0.4189, 0.5576, 0.4189, 0.548, 0.4189, 0.5576, 0.4189, 0.548, 0.4189, 0.548, 0.4189, 0.5576, 0.4189, 0.5653, 0.2834, 0.549, 0.2832, 0.5488, 0.281, 0.5651, 0.2809, 0.5479, 0.2666, 0.5481, 0.2697, 0.5401, 0.2695, 0.5399, 0.2665, 0.549, 0.2832, 0.5408, 0.2831, 0.5408, 0.2831, 0.549, 0.2832, 0.5653, 0.2834, 0.549, 0.2832, 0.549, 0.2832, 0.5653, 0.2834, 0.5408, 0.2831, 0.5399, 0.2665, 0.5399, 0.2665, 0.5401, 0.2695, 0.5407, 0.2808, 0.5408, 0.2831, 0.5479, 0.2666, 0.5639, 0.2667, 0.5639, 0.2667, 0.5479, 0.2666, 0.5401, 0.2695, 0.5481, 0.2697, 0.5488, 0.281, 0.5407, 0.2808, 0.5401, 0.2695, 0.5481, 0.2697, 0.5481, 0.2697, 0.5401, 0.2695, 0.5407, 0.2808, 0.5488, 0.281, 0.549, 0.2832, 0.5408, 0.2831, 0.5481, 0.2697, 0.5642, 0.2701, 0.5642, 0.2701, 0.5481, 0.2697, 0.5642, 0.2701, 0.5481, 0.2697, 0.5479, 0.2666, 0.5639, 0.2667, 0.5651, 0.2809, 0.5488, 0.281, 0.5481, 0.2697, 0.5642, 0.2701, 0.5407, 0.2808, 0.5401, 0.2695, 0.5401, 0.2695, 0.5407, 0.2808, 0.5642, 0.2701, 0.5651, 0.2809, 0.5651, 0.2809, 0.5642, 0.2701, 0.5651, 0.2809, 0.5488, 0.281, 0.5488, 0.281, 0.5651, 0.2809, 0.5488, 0.281, 0.5407, 0.2808, 0.5407, 0.2808, 0.5488, 0.281, 0.625, 0.3052, 0.625, 0.3052, 0.625, 0.2973, 0.625, 0.2973, 0.625, 0.3052, 0.625, 0.2973, 0.625, 0.2973, 0.625, 0.3052, 0.625, 0.2579, 0.625, 0.2579, 0.625, 0.2579, 0.625, 0.2579, 0.625, 0.2579, 0.625, 0.2579, 0.625, 0.2579, 0.625, 0.2658, 0.625, 0.2815, 0.625, 0.2815, 0.625, 0.2658, 0.625, 0.2973, 0.625, 0.2815, 0.625, 0.2815, 0.625, 0.2973, 0.625, 0.2579, 0.625, 0.2579, 0.625, 0.25, 0.625, 0.25, 0.625, 0.2973, 0.625, 0.2973, 0.625, 0.2815, 0.625, 0.2815, 0.625, 0.2815, 0.625, 0.2815, 0.625, 0.2658, 0.625, 0.2658, 0.625, 0.2658, 0.625, 0.2658, 0.625, 0.2579, 0.625, 0.2579, 0.625, 0.2658, 0.625, 0.2579, 0.625, 0.2579, 0.625, 0.2658, 0.625, 0.2815, 0.625, 0.2973, 0.625, 0.2973, 0.625, 0.2815, 0.625, 0.2815, 0.625, 0.2658, 0.625, 0.2658, 0.625, 0.2815, 0.625, 0.2973, 0.625, 0.3052, 0.625, 0.3052, 0.625, 0.2973, 0.625, 0.2579, 0.625, 0.2658, 0.625, 0.2658, 0.625, 0.2579, 0.625, 0.3052, 0.625, 0.3052, 0.625, 0.3052, 0.625, 0.3052, 0.625, 0.3052, 0.625, 0.3052, 0.625, 0.3052, 0.625, 0.2815, 0.625, 0.2973, 0.625, 0.2973, 0.625, 0.2815, 0.625, 0.2815, 0.625, 0.2973, 0.625, 0.2973, 0.625, 0.2815, 0.625, 0.2815, 0.625, 0.2973, 0.625, 0.2973, 0.625, 0.2815, 0.625, 0.2973, 0.625, 0.3052, 0.625, 0.3052, 0.625, 0.2973, 0.625, 0.2973, 0.625, 0.3052, 0.625, 0.3052, 0.625, 0.2973, 0.625, 0.2973, 0.625, 0.3052, 0.625, 0.3052, 0.625, 0.2973, 0.625, 0.2658, 0.625, 0.2815, 0.625, 0.2815, 0.625, 0.2658, 0.625, 0.2658, 0.625, 0.2815, 0.625, 0.2815, 0.625, 0.2658, 0.625, 0.2658, 0.625, 0.2815, 0.625, 0.2815, 0.625, 0.2658, 0.625, 0.2579, 0.625, 0.2658, 0.625, 0.2658, 0.625, 0.2579, 0.625, 0.2579, 0.625, 0.2658, 0.625, 0.2658, 0.625, 0.2579, 0.625, 0.2579, 0.625, 0.2658, 0.625, 0.2658, 0.625, 0.2579, 0.625, 0.2755, 0.625, 0.25, 0.625, 0.25, 0.625, 0.2755, 0.8456, 0.6718, 0.8646, 0.6249, 0.8646, 0.6249, 0.8456, 0.6718, 0.824, 0.5, 0.8264, 0.5312, 0.8047, 0.6246, 0.7951, 0.6246, 0.7979, 0.5985, 0.8007, 0.5724, 0.805, 0.5282, 0.812, 0.5, 0.8287, 0.5624, 0.8543, 0.6249, 0.8335, 0.6248, 0.8543, 0.6249, 0.8289, 0.6874, 0.8335, 0.6248, 0.8289, 0.6874, 0.8143, 0.6247, 0.8335, 0.6248, 0.8143, 0.6247, 0.8287, 0.5624, 0.8335, 0.6248, 0.8143, 0.6247, 0.8287, 0.5624, 0.8287, 0.5624, 0.8143, 0.6247, 0.8047, 0.6246, 0.8264, 0.5312, 0.8264, 0.5312, 0.8047, 0.6246, 0.8646, 0.6249, 0.8456, 0.6718, 0.8361, 0.6953, 0.8266, 0.7187, 0.8266, 0.7187, 0.8646, 0.6249, 0.8264, 0.5312, 0.8359, 0.5546, 0.8455, 0.5781, 0.8646, 0.6249, 0.8646, 0.6249, 0.8264, 0.5312, 0.8266, 0.7187, 0.8047, 0.6246, 0.8047, 0.6246, 0.8266, 0.7187, 0.8543, 0.6249, 0.8289, 0.6874, 0.8289, 0.6874, 0.8543, 0.6249, 0.8289, 0.6874, 0.8143, 0.6247, 0.8143, 0.6247, 0.8289, 0.6874, 0.8287, 0.5624, 0.8543, 0.6249, 0.8543, 0.6249, 0.8287, 0.5624, 0.8646, 0.6249, 0.8266, 0.7187, 0.8289, 0.6874, 0.8543, 0.6249, 0.8266, 0.7187, 0.8047, 0.6246, 0.8143, 0.6247, 0.8289, 0.6874, 0.8264, 0.5312, 0.8646, 0.6249, 0.8543, 0.6249, 0.8287, 0.5624, 0.8047, 0.6246, 0.8264, 0.5312, 0.8287, 0.5624, 0.8143, 0.6247, 0.875, 0.75, 0.8603, 0.7109, 0.8603, 0.7109, 0.875, 0.75, 0.625, 0.25, 0.625, 0.1875, 0.625, 0.1875, 0.625, 0.25, 0.625, 1.0, 0.625, 0.9747, 0.625, 0.9747, 0.625, 1.0, 0.875, 0.6875, 0.8603, 0.7109, 0.8603, 0.7109, 0.875, 0.6875, 0.625, 0.0625, 0.625, 0.0, 0.625, 0.0, 0.625, 0.0625, 0.853, 0.6914, 0.875, 0.6562, 0.875, 0.6562, 0.853, 0.6914, 0.625, 0.0625, 0.625, 0.0, 0.625, 0.0, 0.625, 0.0625, 0.8603, 0.7109, 0.853, 0.6914, 0.853, 0.6914, 0.8603, 0.7109, 0.8497, 0.75, 0.8361, 0.6953, 0.8361, 0.6953, 0.8497, 0.75, 0.625, 0.25, 0.625, 0.1875, 0.625, 0.1875, 0.625, 0.25, 0.8603, 0.7109, 0.875, 0.6875, 0.875, 0.6875, 0.8603, 0.7109, 0.8602, 0.539, 0.875, 0.5, 0.875, 0.5, 0.8602, 0.539, 0.875, 0.75, 0.8603, 0.7109, 0.8603, 0.7109, 0.875, 0.75, 0.875, 0.5625, 0.8602, 0.539, 0.8602, 0.539, 0.875, 0.5625, 0.875, 0.6562, 0.853, 0.6914, 0.853, 0.6914, 0.875, 0.6562, 0.8602, 0.539, 0.875, 0.5625, 0.875, 0.5625, 0.8602, 0.539, 0.625, 0.125, 0.625, 0.09375, 0.625, 0.09375, 0.625, 0.125, 0.8602, 0.539, 0.875, 0.5, 0.875, 0.5, 0.8602, 0.539, 0.8602, 0.539, 0.875, 0.5625, 0.875, 0.5625, 0.8602, 0.539, 0.8602, 0.539, 0.875, 0.5, 0.875, 0.5, 0.8602, 0.539, 0.8529, 0.5586, 0.8602, 0.539, 0.8602, 0.539, 0.8529, 0.5586, 0.625, 0.0625, 0.625, 0.0, 0.625, 0.0, 0.625, 0.0625, 0.8603, 0.7109, 0.875, 0.6875, 0.875, 0.6875, 0.8603, 0.7109, 0.875, 0.5625, 0.8602, 0.539, 0.8602, 0.539, 0.875, 0.5625, 0.8603, 0.7109, 0.853, 0.6914, 0.853, 0.6914, 0.8603, 0.7109, 0.625, 0.09375, 0.625, 0.0625, 0.625, 0.0625, 0.625, 0.09375, 0.625, 0.1875, 0.625, 0.1562, 0.625, 0.1562, 0.625, 0.1875, 0.875, 0.5938, 0.8529, 0.5586, 0.8529, 0.5586, 0.875, 0.5938, 0.8602, 0.539, 0.875, 0.5625, 0.875, 0.5625, 0.8602, 0.539, 0.8361, 0.6953, 0.8456, 0.6718, 0.8456, 0.6718, 0.8361, 0.6953, 0.875, 0.6875, 0.8603, 0.7109, 0.8603, 0.7109, 0.875, 0.6875, 0.853, 0.6914, 0.8603, 0.7109, 0.8603, 0.7109, 0.853, 0.6914, 0.625, 0.1875, 0.625, 0.1562, 0.625, 0.1562, 0.625, 0.1875, 0.8359, 0.5546, 0.8495, 0.5, 0.8495, 0.5, 0.8359, 0.5546, 0.8529, 0.5586, 0.8602, 0.539, 0.8602, 0.539, 0.8529, 0.5586, 0.8603, 0.7109, 0.875, 0.6875, 0.875, 0.6875, 0.8603, 0.7109, 0.625, 0.09375, 0.625, 0.0625, 0.625, 0.0625, 0.625, 0.09375, 0.875, 0.5625, 0.8602, 0.539, 0.8602, 0.539, 0.875, 0.5625, 0.875, 0.5938, 0.8529, 0.5586, 0.8529, 0.5586, 0.875, 0.5938, 0.8455, 0.5781, 0.8529, 0.5586, 0.8529, 0.5586, 0.8455, 0.5781, 0.625, 0.1562, 0.625, 0.125, 0.625, 0.125, 0.625, 0.1562, 0.853, 0.6914, 0.875, 0.6562, 0.875, 0.6562, 0.853, 0.6914, 0.8646, 0.6249, 0.8455, 0.5781, 0.8455, 0.5781, 0.8646, 0.6249, 0.8603, 0.7109, 0.853, 0.6914, 0.853, 0.6914, 0.8603, 0.7109, 0.853, 0.6914, 0.8456, 0.6718, 0.8456, 0.6718, 0.853, 0.6914, 0.625, 0.25, 0.625, 0.1875, 0.625, 0.1875, 0.625, 0.25, 0.625, 0.1875, 0.625, 0.1562, 0.625, 0.1562, 0.625, 0.1875, 0.875, 0.75, 0.8603, 0.7109, 0.8603, 0.7109, 0.875, 0.75, 0.875, 0.6875, 0.8603, 0.7109, 0.8603, 0.7109, 0.875, 0.6875, 0.8529, 0.5586, 0.875, 0.5938, 0.875, 0.5938, 0.8529, 0.5586, 0.875, 0.5625, 0.8602, 0.539, 0.8602, 0.539, 0.875, 0.5625, 0.8456, 0.6718, 0.853, 0.6914, 0.853, 0.6914, 0.8456, 0.6718, 0.625, 0.9747, 0.625, 0.9493, 0.625, 0.9493, 0.625, 0.9747, 0.875, 0.6562, 0.853, 0.6914, 0.853, 0.6914, 0.875, 0.6562, 0.8264, 0.5312, 0.824, 0.5, 0.824, 0.5, 0.8264, 0.5312, 0.8603, 0.7109, 0.875, 0.6875, 0.875, 0.6875, 0.8603, 0.7109, 0.8602, 0.539, 0.8529, 0.5586, 0.8529, 0.5586, 0.8602, 0.539, 0.8495, 0.5, 0.8359, 0.5546, 0.8359, 0.5546, 0.8495, 0.5, 0.8529, 0.5586, 0.8602, 0.539, 0.8602, 0.539, 0.8529, 0.5586, 0.625, 0.125, 0.625, 0.09375, 0.625, 0.09375, 0.625, 0.125, 0.625, 0.09375, 0.625, 0.0625, 0.625, 0.0625, 0.625, 0.09375, 0.875, 0.5938, 0.8529, 0.5586, 0.8529, 0.5586, 0.875, 0.5938, 0.8602, 0.539, 0.8529, 0.5586, 0.8529, 0.5586, 0.8602, 0.539, 0.8646, 0.6249, 0.8455, 0.5781, 0.8455, 0.5781, 0.8646, 0.6249, 0.853, 0.6914, 0.875, 0.6562, 0.875, 0.6562, 0.853, 0.6914, 0.8456, 0.6718, 0.8646, 0.6249, 0.8646, 0.6249, 0.8456, 0.6718, 0.625, 0.25, 0.625, 0.1875, 0.625, 0.1875, 0.625, 0.25, 0.8456, 0.6718, 0.853, 0.6914, 0.853, 0.6914, 0.8456, 0.6718, 0.8455, 0.5781, 0.8529, 0.5586, 0.8529, 0.5586, 0.8455, 0.5781, 0.875, 0.75, 0.8603, 0.7109, 0.8603, 0.7109, 0.875, 0.75, 0.625, 0.1562, 0.625, 0.125, 0.625, 0.125, 0.625, 0.1562, 0.8455, 0.5781, 0.8359, 0.5546, 0.8359, 0.5546, 0.8455, 0.5781, 0.8602, 0.539, 0.875, 0.5, 0.875, 0.5, 0.8602, 0.539, 0.853, 0.6914, 0.8456, 0.6718, 0.8456, 0.6718, 0.853, 0.6914, 0.625, 0.0625, 0.625, 0.0, 0.625, 0.0, 0.625, 0.0625, 0.8529, 0.5586, 0.875, 0.5938, 0.875, 0.5938, 0.8529, 0.5586, 0.8603, 0.7109, 0.875, 0.75, 0.875, 0.75, 0.8603, 0.7109, 0.8603, 0.7109, 0.875, 0.6875, 0.875, 0.6875, 0.8603, 0.7109, 0.875, 0.6562, 0.853, 0.6914, 0.853, 0.6914, 0.875, 0.6562, 0.8529, 0.5586, 0.8455, 0.5781, 0.8455, 0.5781, 0.8529, 0.5586, 0.875, 0.5625, 0.8602, 0.539, 0.8602, 0.539, 0.875, 0.5625, 0.625, 0.2755, 0.625, 0.25, 0.625, 0.25, 0.625, 0.2755, 0.8603, 0.7109, 0.853, 0.6914, 0.853, 0.6914, 0.8603, 0.7109, 0.875, 0.5, 0.8602, 0.539, 0.8602, 0.539, 0.875, 0.5, 0.8243, 0.75, 0.8266, 0.7187, 0.8361, 0.6953, 0.8497, 0.75, 0.8495, 0.5, 0.8359, 0.5546, 0.8264, 0.5312, 0.824, 0.5, 0.875, 0.5, 0.8602, 0.539, 0.8529, 0.5586, 0.8455, 0.5781, 0.8359, 0.5546, 0.8495, 0.5, 0.8497, 0.75, 0.8361, 0.6953, 0.8456, 0.6718, 0.853, 0.6914, 0.8603, 0.7109, 0.875, 0.75, 0.875, 0.625, 0.8646, 0.6249, 0.8455, 0.5781, 0.8529, 0.5586, 0.875, 0.5938, 0.875, 0.6562, 0.853, 0.6914, 0.8456, 0.6718, 0.8646, 0.6249, 0.875, 0.625, 0.875, 0.75, 0.8603, 0.7109, 0.875, 0.6875, 0.875, 0.6875, 0.8603, 0.7109, 0.853, 0.6914, 0.875, 0.6562, 0.875, 0.5938, 0.8529, 0.5586, 0.8602, 0.539, 0.875, 0.5625, 0.875, 0.5625, 0.8602, 0.539, 0.875, 0.5, 0.8266, 0.7187, 0.8361, 0.6953, 0.8361, 0.6953, 0.8266, 0.7187, 0.8243, 0.75, 0.8266, 0.7187, 0.8266, 0.7187, 0.8243, 0.75, 0.625, 0.1875, 0.625, 0.1562, 0.625, 0.1562, 0.625, 0.1875, 0.8361, 0.6953, 0.8497, 0.75, 0.8497, 0.75, 0.8361, 0.6953, 0.8359, 0.5546, 0.8495, 0.5, 0.8495, 0.5, 0.8359, 0.5546, 0.875, 0.6875, 0.8603, 0.7109, 0.8603, 0.7109, 0.875, 0.6875, 0.8361, 0.6953, 0.8456, 0.6718, 0.8456, 0.6718, 0.8361, 0.6953, 0.8602, 0.539, 0.875, 0.5625, 0.875, 0.5625, 0.8602, 0.539, 0.8497, 0.75, 0.8361, 0.6953, 0.8361, 0.6953, 0.8497, 0.75, 0.8529, 0.5586, 0.8602, 0.539, 0.8602, 0.539, 0.8529, 0.5586, 0.625, 0.125, 0.625, 0.09375, 0.625, 0.09375, 0.625, 0.125, 0.625, 0.09375, 0.625, 0.0625, 0.625, 0.0625, 0.625, 0.09375, 0.625, 1.0, 0.625, 0.9747, 0.625, 0.9747, 0.625, 1.0, 0.875, 0.5938, 0.8529, 0.5586, 0.8529, 0.5586, 0.875, 0.5938, 0.8646, 0.6249, 0.8455, 0.5781, 0.8455, 0.5781, 0.8646, 0.6249, 0.8455, 0.5781, 0.8359, 0.5546, 0.8359, 0.5546, 0.8455, 0.5781, 0.853, 0.6914, 0.875, 0.6562, 0.875, 0.6562, 0.853, 0.6914, 0.8456, 0.6718, 0.8646, 0.6249, 0.8646, 0.6249, 0.8456, 0.6718, 0.8603, 0.7109, 0.875, 0.75, 0.875, 0.75, 0.8603, 0.7109, 0.625, 0.25, 0.625, 0.1875, 0.625, 0.1875, 0.625, 0.25, 0.8455, 0.5781, 0.8529, 0.5586, 0.8529, 0.5586, 0.8455, 0.5781, 0.8529, 0.5586, 0.8455, 0.5781, 0.8455, 0.5781, 0.8529, 0.5586, 0.875, 0.75, 0.8603, 0.7109, 0.8603, 0.7109, 0.875, 0.75, 0.625, 0.301, 0.625, 0.2755, 0.625, 0.2755, 0.625, 0.301, 0.625, 0.1562, 0.625, 0.125, 0.625, 0.125, 0.625, 0.1562, 0.8359, 0.5546, 0.8264, 0.5312, 0.8264, 0.5312, 0.8359, 0.5546, 0.875, 0.5, 0.8602, 0.539, 0.8602, 0.539, 0.875, 0.5, 0.8602, 0.539, 0.875, 0.5, 0.875, 0.5, 0.8602, 0.539, 0.853, 0.6914, 0.8456, 0.6718, 0.8456, 0.6718, 0.853, 0.6914, 0.853, 0.6914, 0.8603, 0.7109, 0.8603, 0.7109, 0.853, 0.6914, 0.625, 0.0625, 0.625, 0.0, 0.625, 0.0, 0.625, 0.0625, 0.8529, 0.5586, 0.875, 0.5938, 0.875, 0.5938, 0.8529, 0.5586, 0.5, 0.4688, 0.4688, 0.4688, 0.4688, 0.4375, 0.5, 0.4375, 0.4062, 0.5, 0.4062, 0.4688, 0.4375, 0.4688, 0.4375, 0.5, 0.4375, 0.5, 0.4375, 0.4688, 0.4688, 0.4688, 0.4688, 0.5, 0.4688, 0.5, 0.4688, 0.4688, 0.5, 0.4688, 0.5, 0.5, 0.4375, 0.4688, 0.4062, 0.4688, 0.4062, 0.4688, 0.4375, 0.4688, 0.5, 0.4375, 0.4688, 0.4375, 0.4688, 0.4062, 0.5, 0.4062, 0.5, 0.4375, 0.5, 0.4688, 0.5, 0.4688, 0.5, 0.4375, 0.4688, 0.4688, 0.4375, 0.4688, 0.4375, 0.4688, 0.4688, 0.4688, 0.5, 0.3438, 0.4688, 0.3438, 0.4688, 0.3125, 0.5, 0.3125, 0.5, 0.3125, 0.4688, 0.3125, 0.4688, 0.3125, 0.5, 0.3125, 0.5, 0.2812, 0.4688, 0.2812, 0.4688, 0.25, 0.5, 0.25, 0.25, 0.5, 0.1875, 0.5, 0.2188, 0.5, 0.375, 0.2812, 0.4062, 0.2812, 0.4062, 0.3125, 0.375, 0.3125, 0.4062, 0.3125, 0.4063, 0.3438, 0.4063, 0.375, 0.375, 0.375, 0.375, 0.3125, 0.375, 0.3125, 0.375, 0.375, 0.375, 0.3438, 0.375, 0.375, 0.4063, 0.375, 0.4062, 0.4062, 0.375, 0.4062, 0.375, 0.4062, 0.4062, 0.4062, 0.4062, 0.4375, 0.375, 0.4375, 0.375, 0.4375, 0.4062, 0.4375, 0.4062, 0.4688, 0.375, 0.4688, 0.375, 0.4688, 0.4062, 0.4688, 0.4062, 0.5, 0.375, 0.5, 0.5, 0.4688, 0.5, 0.4688, 0.5, 0.4375, 0.5, 0.4375, 0.5, 0.4375, 0.5, 0.4375, 0.5, 0.4062, 0.5, 0.4062, 0.5, 0.4062, 0.5, 0.4062, 0.5, 0.375, 0.5, 0.375, 0.5, 0.375, 0.5, 0.375, 0.5, 0.3438, 0.5, 0.3438, 0.5, 0.3438, 0.5, 0.3438, 0.5, 0.3125, 0.5, 0.3125, 0.5, 0.3125, 0.5, 0.3125, 0.5, 0.2812, 0.5, 0.2812, 0.5, 0.2812, 0.5, 0.2812, 0.5, 0.25, 0.5, 0.25, 0.4062, 0.4375, 0.4375, 0.4375, 0.4375, 0.4375, 0.4062, 0.4375, 0.4375, 0.4375, 0.4062, 0.4375, 0.4062, 0.4062, 0.4375, 0.4062, 0.4375, 0.4375, 0.4688, 0.4375, 0.4688, 0.4375, 0.4375, 0.4375, 0.4062, 0.3125, 0.4062, 0.2812, 0.4062, 0.2812, 0.4062, 0.3125, 0.4375, 0.3438, 0.4063, 0.3438, 0.4062, 0.3125, 0.4375, 0.3125, 0.4375, 0.3125, 0.4062, 0.3125, 0.4062, 0.3125, 0.4375, 0.3125, 0.4375, 0.2812, 0.4062, 0.2812, 0.4062, 0.25, 0.4375, 0.25, 0.4688, 0.3125, 0.4375, 0.3125, 0.4375, 0.3125, 0.4688, 0.3125, 0.4688, 0.4375, 0.4375, 0.4375, 0.4375, 0.4062, 0.4688, 0.4062, 0.5, 0.2812, 0.5, 0.3125, 0.5, 0.3125, 0.5, 0.2812, 0.5, 0.4062, 0.4688, 0.4062, 0.4688, 0.4062, 0.5, 0.4062, 0.4688, 0.3438, 0.4375, 0.3438, 0.4375, 0.3125, 0.4688, 0.3125, 0.4063, 0.375, 0.4063, 0.3438, 0.4063, 0.3438, 0.4063, 0.375, 0.4688, 0.2812, 0.4375, 0.2812, 0.4375, 0.25, 0.4688, 0.25, 0.5, 0.4062, 0.4688, 0.4062, 0.4688, 0.375, 0.5, 0.375, 0.5, 0.375, 0.4688, 0.375, 0.4688, 0.3438, 0.5, 0.3438, 0.5, 0.3125, 0.4688, 0.3125, 0.4688, 0.2812, 0.5, 0.2812, 0.4375, 0.4688, 0.4062, 0.4688, 0.4062, 0.4375, 0.4375, 0.4375, 0.4375, 0.4062, 0.4062, 0.4062, 0.4063, 0.375, 0.4375, 0.375, 0.4375, 0.375, 0.4063, 0.375, 0.4063, 0.3438, 0.4375, 0.3438, 0.4375, 0.3125, 0.4062, 0.3125, 0.4062, 0.2812, 0.4375, 0.2812, 0.4688, 0.4688, 0.4375, 0.4688, 0.4375, 0.4375, 0.4688, 0.4375, 0.4688, 0.4062, 0.4375, 0.4062, 0.4375, 0.375, 0.4688, 0.375, 0.4688, 0.375, 0.4375, 0.375, 0.4375, 0.3438, 0.4688, 0.3438, 0.4688, 0.3125, 0.4375, 0.3125, 0.4375, 0.2812, 0.4688, 0.2812, 0.4688, 0.4375, 0.5, 0.4375, 0.5, 0.4375, 0.4688, 0.4375, 0.4375, 0.2812, 0.4688, 0.2812, 0.4688, 0.2812, 0.4375, 0.2812, 0.4062, 0.4688, 0.4062, 0.4375, 0.4062, 0.4375, 0.4062, 0.4688, 0.4062, 0.2812, 0.4375, 0.2812, 0.4375, 0.2812, 0.4062, 0.2812, 0.5, 0.4688, 0.4688, 0.4688, 0.4688, 0.4688, 0.5, 0.4688, 0.4375, 0.3438, 0.4688, 0.3438, 0.4688, 0.3438, 0.4375, 0.3438, 0.5, 0.375, 0.5, 0.4062, 0.5, 0.4062, 0.5, 0.375, 0.4063, 0.3438, 0.4375, 0.3438, 0.4375, 0.3438, 0.4063, 0.3438, 0.4688, 0.2812, 0.5, 0.2812, 0.5, 0.2812, 0.4688, 0.2812, 0.4688, 0.4062, 0.4375, 0.4062, 0.4375, 0.4062, 0.4688, 0.4062, 0.5, 0.3438, 0.5, 0.375, 0.5, 0.375, 0.5, 0.3438, 0.4062, 0.4062, 0.4063, 0.375, 0.4063, 0.375, 0.4062, 0.4062, 0.4375, 0.4062, 0.4062, 0.4062, 0.4062, 0.4062, 0.4375, 0.4062, 0.4688, 0.3438, 0.5, 0.3438, 0.5, 0.3438, 0.4688, 0.3438, 0.4688, 0.5, 0.375, 0.5, 0.375, 0.5, 0.4375, 0.5, 0.5, 0.5, 0.4375, 0.5, 0.4688, 0.5, 0.5, 0.5, 0.5, 0.5, 0.4688, 0.5, 0.4375, 0.5, 0.5, 0.5, 0.5, 0.5, 0.4688, 0.5, 0.375, 0.5, 0.375, 0.5, 0.4062, 0.5, 0.4375, 0.5, 0.4688, 0.5, 0.5, 0.5, 0.4688, 0.5, 0.375, 0.5, 0.375, 0.5, 0.4688, 0.5, 0.375, 0.5, 0.375, 0.5, 0.375, 0.5, 0.375, 0.5, 0.375, 0.5, 0.4688, 0.5, 0.4375, 0.5, 0.375, 0.5, 0.375, 0.5, 0.375, 0.5, 0.375, 0.5, 0.375, 0.5, 0.4688, 0.5, 0.4375, 0.5, 0.4375, 0.5, 0.4688, 0.5, 0.4375, 0.5, 0.4688, 0.5, 0.4688, 0.5, 0.4375, 0.5, 0.375, 0.5, 0.4688, 0.5, 0.4688, 0.5, 0.375, 0.5, 0.8182, 0.3149, 0.7273, 0.3149, 0.7727, 0.3937, 1.0, 0.3149, 0.9091, 0.3149, 0.9545, 0.3937, 0.2727, 0.3149, 0.1818, 0.3149, 0.2273, 0.3937, 0.4545, 0.3149, 0.3636, 0.3149, 0.4091, 0.3937, 0.6364, 0.3149, 0.5455, 0.3149, 0.5909, 0.3937, 0.5909, 0.3937, 0.5, 0.3937, 0.5455, 0.4724, 0.5909, 0.3937, 0.5455, 0.3149, 0.5, 0.3937, 0.5455, 0.3149, 0.4545, 0.3149, 0.5, 0.3937, 0.4091, 0.3937, 0.3182, 0.3937, 0.3636, 0.4724, 0.4091, 0.3937, 0.3636, 0.3149, 0.3182, 0.3937, 0.3636, 0.3149, 0.2727, 0.3149, 0.3182, 0.3937, 0.2273, 0.3937, 0.1364, 0.3937, 0.1818, 0.4724, 0.2273, 0.3937, 0.1818, 0.3149, 0.1364, 0.3937, 0.1818, 0.3149, 0.09091, 0.3149, 0.1364, 0.3937, 0.9545, 0.3937, 0.8636, 0.3937, 0.9091, 0.4724, 0.9545, 0.3937, 0.9091, 0.3149, 0.8636, 0.3937, 0.9091, 0.3149, 0.8182, 0.3149, 0.8636, 0.3937, 0.7727, 0.3937, 0.6818, 0.3937, 0.7273, 0.4724, 0.7727, 0.3937, 0.7273, 0.3149, 0.6818, 0.3937, 0.7273, 0.3149, 0.6364, 0.3149, 0.6818, 0.3937, 0.5909, 0.2362, 0.5455, 0.3149, 0.6364, 0.3149, 0.5909, 0.2362, 0.5, 0.2362, 0.5455, 0.3149, 0.5, 0.2362, 0.4545, 0.3149, 0.5455, 0.3149, 0.4091, 0.2362, 0.3636, 0.3149, 0.4545, 0.3149, 0.4091, 0.2362, 0.3182, 0.2362, 0.3636, 0.3149, 0.3182, 0.2362, 0.2727, 0.3149, 0.3636, 0.3149, 0.2273, 0.2362, 0.1818, 0.3149, 0.2727, 0.3149, 0.2273, 0.2362, 0.1364, 0.2362, 0.1818, 0.3149, 0.1364, 0.2362, 0.09091, 0.3149, 0.1818, 0.3149, 0.9545, 0.2362, 0.9091, 0.3149, 1.0, 0.3149, 0.9545, 0.2362, 0.8636, 0.2362, 0.9091, 0.3149, 0.8636, 0.2362, 0.8182, 0.3149, 0.9091, 0.3149, 0.7727, 0.2362, 0.7273, 0.3149, 0.8182, 0.3149, 0.7727, 0.2362, 0.6818, 0.2362, 0.7273, 0.3149, 0.6818, 0.2362, 0.6364, 0.3149, 0.7273, 0.3149, 0.5, 0.2362, 0.4091, 0.2362, 0.4545, 0.3149, 0.3182, 0.2362, 0.2273, 0.2362, 0.2727, 0.3149, 0.1364, 0.2362, 0.04545, 0.2362, 0.09091, 0.3149, 0.8636, 0.2362, 0.7727, 0.2362, 0.8182, 0.3149, 0.6818, 0.2362, 0.5909, 0.2362, 0.6364, 0.3149, 0.375, 0.25, 0.4062, 0.25, 0.4062, 0.25, 0.375, 0.25, 0.375, 0.25, 0.4062, 0.25, 0.4062, 0.25, 0.375, 0.25, 0.375, 0.25, 0.4062, 0.25, 0.4062, 0.25, 0.375, 0.25, 0.4062, 0.25, 0.4375, 0.25, 0.4375, 0.25, 0.4062, 0.25, 0.4062, 0.25, 0.4062, 0.25, 0.4062, 0.25, 0.4062, 0.25, 0.5, 0.25, 0.4688, 0.25, 0.4688, 0.25, 0.5, 0.25, 0.4062, 0.25, 0.4062, 0.25, 0.4375, 0.25, 0.4375, 0.25, 0.4375, 0.25, 0.4375, 0.25, 0.4688, 0.25, 0.4688, 0.25, 0.4688, 0.25, 0.4688, 0.25, 0.5, 0.25, 0.5, 0.25, 0.4062, 0.25, 0.4062, 0.25, 0.4375, 0.25, 0.4375, 0.25, 0.4375, 0.25, 0.4375, 0.25, 0.4688, 0.25, 0.4688, 0.25, 0.4688, 0.25, 0.4688, 0.25, 0.5, 0.25, 0.5, 0.25, 0.5, 0.25, 0.5, 0.25, 0.5, 0.25, 0.5, 0.25, 0.4062, 0.25, 0.4062, 0.25, 0.4062, 0.25, 0.4062, 0.25, 0.4375, 0.25, 0.4062, 0.25, 0.4062, 0.25, 0.4375, 0.25, 0.4062, 0.25, 0.4062, 0.25, 0.4375, 0.25, 0.4375, 0.25, 0.4375, 0.25, 0.4375, 0.25, 0.4688, 0.25, 0.4688, 0.25, 0.4688, 0.25, 0.4688, 0.25, 0.5, 0.25, 0.5, 0.25, 0.4062, 0.25, 0.4062, 0.25, 0.4375, 0.25, 0.4375, 0.25, 0.4375, 0.25, 0.4375, 0.25, 0.4688, 0.25, 0.4688, 0.25, 0.4688, 0.25, 0.4688, 0.25, 0.5, 0.25, 0.5, 0.25, 0.4688, 0.25, 0.4375, 0.25, 0.4375, 0.25, 0.4688, 0.25, 0.4688, 0.25, 0.5, 0.25, 0.5, 0.25, 0.4688, 0.25, 0.4375, 0.25, 0.4688, 0.25, 0.4688, 0.25, 0.4375, 0.25, 0.5, 0.25, 0.5, 0.25, 0.5, 0.25, 0.5, 0.25])
me_cube.materials.append(mat_material)
me_cube.use_remesh_preserve_volume = False
me_cube.use_remesh_preserve_attributes = False
me_cube.use_mirror_vertex_groups = False
me_cube.update()
me_cube_001 = bpy.data.meshes.new('Cube.001')
me_cube_001.from_pydata([(1.0, 1.0, 1.0), (1.0, 1.0, -1.0), (1.0, -1.0, 1.0), (1.0, -1.0, -1.0), (-1.0, 1.0, 1.0), (-1.0, 1.0, -1.0), (-1.0, -1.0, 1.0), (-1.0, -1.0, -1.0), (0.8818, 0.0, -1.0), (0.8818, 0.0, 0.853), (-0.8909, 0.0, -1.0), (-0.8909, 0.0, 0.853), (0.0, -0.8878, -1.0), (0.0, 0.8349, -1.0), (0.0, 0.8349, 0.9732), (0.0, -0.8878, 0.9605), (-0.004573, 0.0, 0.7867), (-0.1149, 0.8538, 0.9763), (-0.1044, 0.0, 0.7942), (-0.1012, -0.8991, -1.0), (-0.09522, -0.8984, 0.9642), (-0.1036, 0.852, -1.0), (0.1353, -0.9029, -1.0), (0.1178, 0.8543, -1.0), (0.1211, 0.8549, 0.9765), (0.1327, -0.9027, 0.9657), (0.1412, 0.0, 0.7976), (-0.1012, -0.9469, -1.0), (-6.98e-09, -0.9355, -1.0), (0.1327, -0.9504, 0.9657), (-6.98e-09, -0.9355, 0.9605), (-0.09522, -0.9462, 0.9642), (0.1353, -0.9507, -1.0), (0.1327, -0.8918, 1.022), (-2.198e-05, -0.8769, 1.017), (-0.06239, 0.01088, 0.8509), (-0.004595, 0.01088, 0.8434), (-0.09524, -0.8876, 1.021), (0.07018, 0.01088, 0.8543), (0.1327, -0.949, 0.9746), (3.065e-08, -0.9341, 0.9694), (-0.09522, -0.9448, 0.9731), (0.1327, -0.9382, 1.031), (-2.195e-05, -0.9233, 1.026), (-0.09524, -0.934, 1.03), (0.1178, 0.9068, -1.0), (1.19e-09, 0.8874, -1.0), (-0.1149, 0.9063, 0.9763), (1.19e-09, 0.8874, 0.9732), (-0.1036, 0.9045, -1.0), (0.1211, 0.9074, 0.9765), (-0.1151, 0.8427, 1.028), (-0.0001788, 0.8237, 1.025), (-0.06255, -0.01117, 0.8456), (-0.004752, -0.01117, 0.8382), (0.1209, 0.8437, 1.028), (0.07002, -0.01117, 0.8491), (-0.1149, 0.899, 0.9861), (-2.274e-07, 0.88, 0.983), (0.1211, 0.9, 0.9863), (0.1209, 0.8888, 1.038), (-0.1151, 0.8878, 1.038), (-0.000179, 0.8688, 1.034), (0.8908, 0.07681, -1.0), (0.8905, 0.07416, 0.8639), (0.1395, 0.07136, 0.8126), (0.1404, -0.08582, 0.8136), (0.8921, -0.08778, 0.8659), (0.8929, -0.094, -1.0), (-0.8999, -0.08225, 0.8651), (-0.1035, -0.08338, 0.81), (-0.9021, -0.103, -1.0), (-0.1055, 0.09283, 0.814), (-0.9, 0.0836, -1.0), (-0.8996, 0.0796, 0.8647), (-0.896, -0.08262, 0.9197), (-0.887, -0.000369, 0.9076), (-0.1005, -0.000369, 0.8487), (-0.1016, 0.09246, 0.8685), (-0.09962, -0.08375, 0.8645), (-0.8957, 0.07923, 0.9193), (0.8864, 0.07383, 0.922), (0.8776, -0.0003282, 0.9111), (0.137, -0.0003282, 0.8557), (0.1362, -0.08614, 0.8717), (0.1353, 0.07103, 0.8706), (0.888, -0.08811, 0.924), (0.9458, -0.094, -1.0), (0.9347, 3.177e-09, -1.0), (0.9435, 0.07416, 0.8639), (0.9347, 3.177e-09, 0.853), (0.9438, 0.07681, -1.0), (0.9451, -0.08778, 0.8659), (0.8905, 0.07416, 0.8639), (0.8818, 0.0, 0.853), (0.8921, -0.08778, 0.8659), (0.888, -0.08811, 0.924), (0.8864, 0.07383, 0.922), (0.8776, -0.0003282, 0.9111), (0.9458, -0.094, -1.0), (0.9347, 3.177e-09, -1.0), (0.9435, 0.07416, 0.8639), (0.9347, 3.177e-09, 0.853), (0.9438, 0.07681, -1.0), (0.9451, -0.08778, 0.8659), (0.9438, 0.07416, 0.8677), (0.935, 5.263e-06, 0.8568), (0.9454, -0.08777, 0.8697), (0.9413, -0.0881, 0.9278), (0.9396, 0.07383, 0.9258), (0.9309, -0.000323, 0.9149), (-0.9513, 0.0836, -1.0), (-0.9421, 1.536e-09, -1.0), (-0.9511, -0.08225, 0.8651), (-0.9421, 1.536e-09, 0.853), (-0.9534, -0.103, -1.0), (-0.9508, 0.0796, 0.8647), (-0.9529, -0.08225, 0.8689), (-0.9439, 5.858e-06, 0.8568), (-0.9526, 0.0796, 0.8685), (-0.9487, 0.07923, 0.923), (-0.949, -0.08262, 0.9234), (-0.94, -0.0003632, 0.9114), (0.1355, 0.06603, 0.8696), (-0.004422, 0.0491, 0.8516), (0.139, 0.0665, 0.8699), (-0.1016, 0.0928, 0.8675), (0.1384, 0.1, 0.8723), (0.1462, 0.06836, 0.8709), (0.1402, -0.09311, 0.8737), (-0.004321, -0.04236, 0.8538), (-0.1033, -0.09369, 0.8707), (-0.0625, 0.007168, 1.161), (-0.004697, 0.007168, 1.153), (0.07008, 0.007168, 1.164), (0.1401, -0.09682, 1.183), (-0.06265, -0.01488, 1.155), (-0.004854, -0.01488, 1.148), (-0.004523, 0.04539, 1.161), (0.06992, -0.01488, 1.159), (-0.1017, 0.08909, 1.177), (0.1383, 0.09632, 1.182), (-0.004423, -0.04607, 1.164), (-0.1034, -0.0974, 1.18)], [], [(0, 24, 65, 64), (3, 2, 25, 22), (7, 6, 69, 71), (5, 21, 13, 23, 1, 63, 8, 10, 73), (1, 0, 64, 63), (5, 4, 17, 21), (28, 30, 31, 27), (64, 9, 90, 89), (69, 11, 114, 113), (10, 8, 68, 3, 22, 12, 19, 7, 71), (9, 64, 93, 94), (19, 12, 28, 27), (24, 23, 45, 50), (26, 16, 36, 38), (18, 16, 54, 53), (19, 20, 6, 7), (20, 70, 69, 6), (11, 69, 117, 118), (21, 17, 47, 49), (20, 19, 27, 31), (23, 24, 0, 1), (16, 18, 35, 36), (26, 65, 24, 55, 127, 56), (32, 29, 30, 28), (12, 22, 32, 28), (25, 15, 30, 29), (22, 25, 29, 32), (15, 20, 31, 30), (34, 130, 131, 37), (33, 129, 130, 34), (25, 66, 26, 38, 129, 33), (33, 34, 43, 42), (18, 70, 20, 37, 131, 35), (37, 20, 41, 44), (40, 39, 42, 43), (41, 40, 43, 44), (25, 33, 42, 39), (34, 37, 44, 43), (15, 25, 39, 40), (20, 15, 40, 41), (46, 48, 50, 45), (49, 47, 48, 46), (17, 14, 48, 47), (14, 24, 50, 48), (13, 21, 49, 46), (23, 13, 46, 45), (131, 130, 142, 143), (56, 127, 141, 139), (17, 72, 18, 53, 51), (55, 24, 59, 60), (16, 26, 56, 54), (17, 51, 61, 57), (58, 57, 61, 62), (59, 58, 62, 60), (52, 55, 60, 62), (14, 17, 57, 58), (24, 14, 58, 59), (51, 52, 62, 61), (77, 78, 80, 76), (9, 67, 92, 90), (66, 67, 86, 84), (67, 66, 25, 2), (68, 67, 2, 3), (11, 74, 116, 114), (72, 74, 80, 78), (73, 74, 4, 5), (74, 72, 17, 4), (75, 79, 77, 76), (80, 74, 119, 120), (18, 72, 78, 77), (70, 18, 77, 79), (69, 70, 79, 75), (82, 83, 84, 86), (81, 85, 123, 125, 128, 83, 82), (88, 91, 103, 100), (64, 65, 85, 81), (65, 26, 83, 123, 85), (26, 66, 84, 83), (67, 9, 94, 95), (92, 87, 99, 104), (8, 63, 91, 88), (67, 68, 87, 92), (68, 8, 88, 87), (63, 64, 89, 91), (96, 95, 107, 108), (97, 98, 110, 109), (100, 102, 104, 99), (103, 101, 102, 100), (82, 86, 96, 98), (87, 88, 100, 99), (64, 81, 97, 93), (91, 89, 101, 103), (89, 90, 102, 101), (90, 92, 104, 102), (81, 82, 98, 97), (86, 67, 95, 96), (107, 106, 110, 108), (106, 105, 109, 110), (93, 97, 109, 105), (98, 96, 108, 110), (95, 94, 106, 107), (94, 93, 105, 106), (112, 114, 116, 111), (115, 113, 114, 112), (71, 69, 113, 115), (74, 73, 111, 116), (73, 10, 112, 111), (10, 71, 115, 112), (119, 118, 122, 120), (118, 117, 121, 122), (74, 11, 118, 119), (75, 76, 122, 121), (69, 75, 121, 117), (76, 80, 120, 122), (137, 138, 140, 136), (83, 125, 123), (53, 126, 124, 52, 51), (83, 128, 125), (124, 127, 55, 52), (38, 36, 133, 134), (127, 124, 138, 141), (139, 141, 138, 137), (143, 142, 133, 132), (142, 135, 134, 133), (129, 38, 134, 135), (130, 129, 135, 142), (53, 54, 137, 136), (124, 126, 140, 138), (54, 56, 139, 137), (126, 53, 136, 140), (35, 131, 143, 132), (36, 35, 132, 133)])
_uv = me_cube_001.uv_layers.new(name='UVMap')
_uv.uv.foreach_set('vector', [0.625, 0.5, 0.7349, 0.5, 0.7299, 0.6146, 0.625, 0.6157, 0.375, 0.75, 0.625, 0.75, 0.625, 0.8584, 0.375, 0.8581, 0.375, 0.0, 0.625, 0.0, 0.625, 0.1147, 0.375, 0.1121, 0.125, 0.5, 0.2371, 0.5, 0.25, 0.5, 0.2647, 0.5, 0.375, 0.5, 0.375, 0.6154, 0.375, 0.625, 0.125, 0.625, 0.125, 0.6146, 0.375, 0.5, 0.625, 0.5, 0.625, 0.6157, 0.375, 0.6154, 0.375, 0.25, 0.625, 0.25, 0.625, 0.3606, 0.375, 0.3621, 0.375, 0.875, 0.625, 0.875, 0.625, 0.8869, 0.375, 0.8877, 0.625, 0.6157, 0.625, 0.625, 0.625, 0.625, 0.625, 0.6157, 0.625, 0.1147, 0.625, 0.125, 0.625, 0.125, 0.625, 0.1147, 0.125, 0.625, 0.375, 0.625, 0.375, 0.6367, 0.375, 0.75, 0.2669, 0.75, 0.25, 0.75, 0.2373, 0.75, 0.125, 0.75, 0.125, 0.6379, 0.625, 0.625, 0.625, 0.6157, 0.625, 0.6157, 0.625, 0.625, 0.2373, 0.75, 0.25, 0.75, 0.25, 0.75, 0.2373, 0.75, 0.625, 0.3901, 0.375, 0.3897, 0.375, 0.3897, 0.625, 0.3901, 0.7294, 0.625, 0.75, 0.625, 0.75, 0.625, 0.7294, 0.625, 0.7641, 0.625, 0.75, 0.625, 0.75, 0.625, 0.7641, 0.625, 0.375, 0.8877, 0.625, 0.8869, 0.625, 1.0, 0.375, 1.0, 0.7619, 0.75, 0.7639, 0.6366, 0.875, 0.6353, 0.875, 0.75, 0.625, 0.125, 0.625, 0.1147, 0.625, 0.1147, 0.625, 0.125, 0.375, 0.3621, 0.625, 0.3606, 0.625, 0.3606, 0.375, 0.3621, 0.625, 0.8869, 0.375, 0.8877, 0.375, 0.8877, 0.625, 0.8869, 0.375, 0.3897, 0.625, 0.3901, 0.625, 0.5, 0.375, 0.5, 0.75, 0.625, 0.7641, 0.625, 0.7641, 0.625, 0.75, 0.625, 0.7294, 0.625, 0.7299, 0.6146, 0.7349, 0.5, 0.7349, 0.5, 0.7302, 0.6087, 0.7294, 0.625, 0.375, 0.8581, 0.625, 0.8584, 0.625, 0.875, 0.375, 0.875, 0.25, 0.75, 0.2669, 0.75, 0.2669, 0.75, 0.25, 0.75, 0.7334, 0.75, 0.75, 0.75, 0.75, 0.75, 0.7334, 0.75, 0.375, 0.8581, 0.625, 0.8584, 0.625, 0.8584, 0.375, 0.8581, 0.75, 0.75, 0.7619, 0.75, 0.7619, 0.75, 0.75, 0.75, 0.75, 0.75, 0.75, 0.6325, 0.7638, 0.6395, 0.7619, 0.75, 0.7334, 0.75, 0.7299, 0.6394, 0.75, 0.6325, 0.75, 0.75, 0.7334, 0.75, 0.7298, 0.6369, 0.7294, 0.625, 0.7294, 0.625, 0.7299, 0.6394, 0.7334, 0.75, 0.7334, 0.75, 0.75, 0.75, 0.75, 0.75, 0.7334, 0.75, 0.7641, 0.625, 0.7639, 0.6366, 0.7619, 0.75, 0.7619, 0.75, 0.7638, 0.6395, 0.7641, 0.625, 0.7619, 0.75, 0.7619, 0.75, 0.7619, 0.75, 0.7619, 0.75, 0.75, 0.75, 0.7334, 0.75, 0.7334, 0.75, 0.75, 0.75, 0.7619, 0.75, 0.75, 0.75, 0.75, 0.75, 0.7619, 0.75, 0.7334, 0.75, 0.7334, 0.75, 0.7334, 0.75, 0.7334, 0.75, 0.75, 0.75, 0.7619, 0.75, 0.7619, 0.75, 0.75, 0.75, 0.75, 0.75, 0.7334, 0.75, 0.7334, 0.75, 0.75, 0.75, 0.7619, 0.75, 0.75, 0.75, 0.75, 0.75, 0.7619, 0.75, 0.375, 0.375, 0.625, 0.375, 0.625, 0.3901, 0.375, 0.3897, 0.375, 0.3621, 0.625, 0.3606, 0.625, 0.375, 0.375, 0.375, 0.7644, 0.5, 0.75, 0.5, 0.75, 0.5, 0.7644, 0.5, 0.75, 0.5, 0.7349, 0.5, 0.7349, 0.5, 0.75, 0.5, 0.25, 0.5, 0.2371, 0.5, 0.2371, 0.5, 0.25, 0.5, 0.2647, 0.5, 0.25, 0.5, 0.25, 0.5, 0.2647, 0.5, 0.7638, 0.6395, 0.75, 0.6325, 0.75, 0.6325, 0.7638, 0.6395, 0.7294, 0.625, 0.7302, 0.6087, 0.7302, 0.6087, 0.7294, 0.625, 0.7644, 0.5, 0.7641, 0.6114, 0.7641, 0.625, 0.7641, 0.625, 0.7644, 0.5, 0.7349, 0.5, 0.7349, 0.5, 0.7349, 0.5, 0.7349, 0.5, 0.75, 0.625, 0.7294, 0.625, 0.7294, 0.625, 0.75, 0.625, 0.7644, 0.5, 0.7644, 0.5, 0.7644, 0.5, 0.7644, 0.5, 0.75, 0.5, 0.7644, 0.5, 0.7644, 0.5, 0.75, 0.5, 0.7349, 0.5, 0.75, 0.5, 0.75, 0.5, 0.7349, 0.5, 0.75, 0.5, 0.7349, 0.5, 0.7349, 0.5, 0.75, 0.5, 0.75, 0.5, 0.7644, 0.5, 0.7644, 0.5, 0.75, 0.5, 0.7349, 0.5, 0.75, 0.5, 0.75, 0.5, 0.7349, 0.5, 0.7644, 0.5, 0.75, 0.5, 0.75, 0.5, 0.7644, 0.5, 0.7641, 0.625, 0.7641, 0.6114, 0.875, 0.6151, 0.875, 0.625, 0.625, 0.625, 0.625, 0.636, 0.625, 0.636, 0.625, 0.625, 0.7298, 0.6369, 0.625, 0.636, 0.625, 0.636, 0.7298, 0.6369, 0.625, 0.636, 0.7298, 0.6369, 0.7334, 0.75, 0.625, 0.75, 0.375, 0.6367, 0.625, 0.636, 0.625, 0.75, 0.375, 0.75, 0.625, 0.125, 0.625, 0.1349, 0.625, 0.1349, 0.625, 0.125, 0.7641, 0.6114, 0.875, 0.6151, 0.875, 0.6151, 0.7641, 0.6114, 0.375, 0.1354, 0.625, 0.1349, 0.625, 0.25, 0.375, 0.25, 0.875, 0.6151, 0.7641, 0.6114, 0.7644, 0.5, 0.875, 0.5, 0.875, 0.6353, 0.7639, 0.6366, 0.7641, 0.625, 0.875, 0.625, 0.875, 0.6151, 0.875, 0.6151, 0.875, 0.6151, 0.875, 0.6151, 0.7641, 0.625, 0.7641, 0.6114, 0.7641, 0.6114, 0.7641, 0.625, 0.7639, 0.6366, 0.7641, 0.625, 0.7641, 0.625, 0.7639, 0.6366, 0.875, 0.6353, 0.7639, 0.6366, 0.7639, 0.6366, 0.875, 0.6353, 0.625, 0.625, 0.7294, 0.625, 0.7298, 0.6369, 0.625, 0.636, 0.625, 0.6157, 0.7299, 0.6146, 0.7299, 0.6153, 0.7294, 0.6152, 0.7284, 0.615, 0.7294, 0.625, 0.625, 0.625, 0.375, 0.625, 0.375, 0.6154, 0.375, 0.6154, 0.375, 0.625, 0.625, 0.6157, 0.7299, 0.6146, 0.7299, 0.6146, 0.625, 0.6157, 0.7299, 0.6146, 0.7294, 0.625, 0.7294, 0.625, 0.7299, 0.6153, 0.7299, 0.6146, 0.7294, 0.625, 0.7298, 0.6369, 0.7298, 0.6369, 0.7294, 0.625, 0.625, 0.636, 0.625, 0.625, 0.625, 0.625, 0.625, 0.636, 0.625, 0.636, 0.375, 0.6367, 0.375, 0.6367, 0.625, 0.636, 0.375, 0.625, 0.375, 0.6154, 0.375, 0.6154, 0.375, 0.625, 0.625, 0.636, 0.375, 0.6367, 0.375, 0.6367, 0.625, 0.636, 0.375, 0.6367, 0.375, 0.625, 0.375, 0.625, 0.375, 0.6367, 0.375, 0.6154, 0.625, 0.6157, 0.625, 0.6157, 0.375, 0.6154, 0.625, 0.636, 0.625, 0.636, 0.625, 0.636, 0.625, 0.636, 0.625, 0.6157, 0.625, 0.625, 0.625, 0.625, 0.625, 0.6157, 0.375, 0.625, 0.625, 0.625, 0.625, 0.636, 0.375, 0.6367, 0.375, 0.6154, 0.625, 0.6157, 0.625, 0.625, 0.375, 0.625, 0.625, 0.625, 0.625, 0.636, 0.625, 0.636, 0.625, 0.625, 0.375, 0.6367, 0.375, 0.625, 0.375, 0.625, 0.375, 0.6367, 0.625, 0.6157, 0.625, 0.6157, 0.625, 0.6157, 0.625, 0.6157, 0.375, 0.6154, 0.625, 0.6157, 0.625, 0.6157, 0.375, 0.6154, 0.625, 0.6157, 0.625, 0.625, 0.625, 0.625, 0.625, 0.6157, 0.625, 0.625, 0.625, 0.636, 0.625, 0.636, 0.625, 0.625, 0.625, 0.6157, 0.625, 0.625, 0.625, 0.625, 0.625, 0.6157, 0.625, 0.636, 0.625, 0.636, 0.625, 0.636, 0.625, 0.636, 0.625, 0.636, 0.625, 0.625, 0.625, 0.625, 0.625, 0.636, 0.625, 0.625, 0.625, 0.6157, 0.625, 0.6157, 0.625, 0.625, 0.625, 0.6157, 0.625, 0.6157, 0.625, 0.6157, 0.625, 0.6157, 0.625, 0.625, 0.625, 0.636, 0.625, 0.636, 0.625, 0.625, 0.625, 0.636, 0.625, 0.625, 0.625, 0.625, 0.625, 0.636, 0.625, 0.625, 0.625, 0.6157, 0.625, 0.6157, 0.625, 0.625, 0.375, 0.125, 0.625, 0.125, 0.625, 0.1349, 0.375, 0.1354, 0.375, 0.1121, 0.625, 0.1147, 0.625, 0.125, 0.375, 0.125, 0.375, 0.1121, 0.625, 0.1147, 0.625, 0.1147, 0.375, 0.1121, 0.625, 0.1349, 0.375, 0.1354, 0.375, 0.1354, 0.625, 0.1349, 0.125, 0.6146, 0.125, 0.625, 0.125, 0.625, 0.125, 0.6146, 0.125, 0.625, 0.125, 0.6379, 0.125, 0.6379, 0.125, 0.625, 0.625, 0.1349, 0.625, 0.125, 0.625, 0.125, 0.625, 0.1349, 0.625, 0.125, 0.625, 0.1147, 0.625, 0.1147, 0.625, 0.125, 0.625, 0.1349, 0.625, 0.125, 0.625, 0.125, 0.625, 0.1349, 0.875, 0.6353, 0.875, 0.625, 0.875, 0.625, 0.875, 0.6353, 0.875, 0.6353, 0.875, 0.6353, 0.875, 0.6353, 0.875, 0.6353, 0.875, 0.625, 0.875, 0.6151, 0.875, 0.6151, 0.875, 0.625, 0.75, 0.625, 0.75, 0.616, 0.7635, 0.6098, 0.7641, 0.625, 0.7294, 0.625, 0.7294, 0.6152, 0.7299, 0.6153, 0.7641, 0.625, 0.7635, 0.6098, 0.75, 0.616, 0.75, 0.5, 0.7644, 0.5, 0.7294, 0.625, 0.7284, 0.615, 0.7294, 0.6152, 0.75, 0.616, 0.7302, 0.6087, 0.7349, 0.5, 0.75, 0.5, 0.7294, 0.625, 0.75, 0.625, 0.75, 0.625, 0.7294, 0.625, 0.7302, 0.6087, 0.75, 0.616, 0.75, 0.616, 0.7302, 0.6087, 0.7294, 0.625, 0.7302, 0.6087, 0.75, 0.616, 0.75, 0.625, 0.7638, 0.6395, 0.75, 0.6325, 0.75, 0.625, 0.7641, 0.625, 0.75, 0.6325, 0.7299, 0.6394, 0.7294, 0.625, 0.75, 0.625, 0.7299, 0.6394, 0.7294, 0.625, 0.7294, 0.625, 0.7299, 0.6394, 0.75, 0.6325, 0.7299, 0.6394, 0.7299, 0.6394, 0.75, 0.6325, 0.7641, 0.625, 0.75, 0.625, 0.75, 0.625, 0.7641, 0.625, 0.75, 0.616, 0.7635, 0.6098, 0.7635, 0.6098, 0.75, 0.616, 0.75, 0.625, 0.7294, 0.625, 0.7294, 0.625, 0.75, 0.625, 0.7635, 0.6098, 0.7641, 0.625, 0.7641, 0.625, 0.7635, 0.6098, 0.7641, 0.625, 0.7638, 0.6395, 0.7638, 0.6395, 0.7641, 0.625, 0.75, 0.625, 0.7641, 0.625, 0.7641, 0.625, 0.75, 0.625])
me_cube_001.materials.append(mat_material_001)
me_cube_001.use_remesh_preserve_volume = False
me_cube_001.use_remesh_preserve_attributes = False
me_cube_001.use_mirror_vertex_groups = False
me_cube_001.update()

# ---- objects
ob_cube = bpy.data.objects.new('Cube', me_cube)
ob_cube_001 = bpy.data.objects.new('Cube.001', me_cube_001)

# ---- transforms, parenting, visibility, modifiers, constraints
ob_cube.location = (0.0, 0.0, 0.0)
ob_cube.scale = (2.252, 1.339, 1.339)
ob_cube.lock_rotations_4d = False
ob_cube.empty_display_type = 'ARROWS'
ob_cube.lineart.crease_threshold = 0.0
ob_cube_001.location = (-1.753, 1.445, 0.5075)
ob_cube_001.rotation_euler = (-0.01025, -3.134, 8.116e-05)
ob_cube_001.scale = (-0.08868, -0.08868, -0.08868)
ob_cube_001.lock_rotations_4d = False
ob_cube_001.empty_display_type = 'ARROWS'
ob_cube_001.lineart.crease_threshold = 0.0

# ---- collection membership
col_collection.objects.link(ob_cube)
col_collection.objects.link(ob_cube_001)

# ---- scene / render settings (as saved in the file)
scene.frame_start = 0; scene.frame_end = 40; scene.frame_set(6)
scene.render.engine = 'BLENDER_EEVEE_NEXT'
scene.cycles.use_denoising = False
scene.cycles.samples = 128
scene.cycles.sampling_pattern = 'TABULATED_SOBOL'
scene.cycles.use_adaptive_sampling = False
scene.cycles.use_light_tree = False
scene.view_settings.view_transform = 'Filmic'
bpy.context.view_layer.update()

# ---- added for rendering (the .blend has no active camera and no usable light): camera, sun
cam_auto = bpy.data.cameras.new('AutoCamera')
cam_auto.lens = 50.0
cam_auto.sensor_width = 36.0
cam_auto.clip_end = 1000.0
ob_auto_camera = bpy.data.objects.new('AutoCamera', cam_auto)
scene.collection.objects.link(ob_auto_camera)
ob_auto_camera.location = (7.27616, -7.96601, 6.40561)
ob_auto_camera.rotation_euler = (1.09748, -7.21219e-08, 0.694738)
scene.camera = ob_auto_camera
light_auto_sun = bpy.data.lights.new('AutoSun', 'SUN')
light_auto_sun.energy = 3.0
light_auto_sun.angle = 0.0523599
ob_auto_sun = bpy.data.objects.new('AutoSun', light_auto_sun)
scene.collection.objects.link(ob_auto_sun)
ob_auto_sun.rotation_euler = (0.872665, 0.174533, 0.523599)
bpy.context.view_layer.update()
